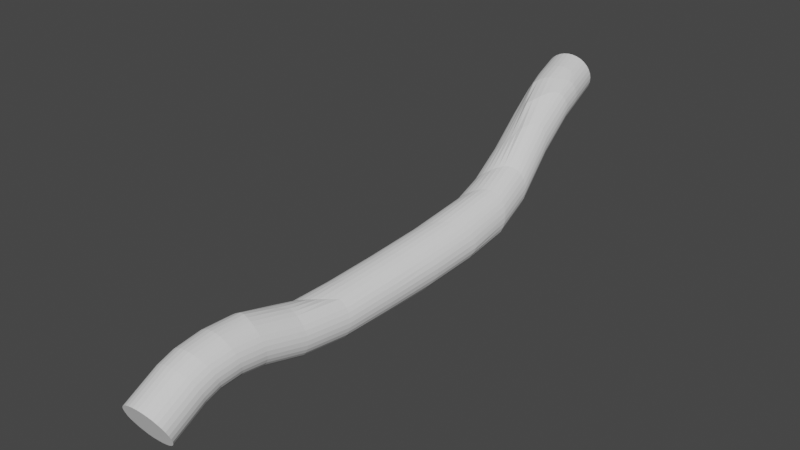 # Source: Wire.blend  (saved by Blender 3.6.11; exported with 4.5.12 LTS)
import bpy
from mathutils import Matrix  # noqa: F401  (used for matrix-valued properties, if any)

bpy.ops.wm.read_factory_settings(use_empty=True)
scene = bpy.context.scene
scene.name = 'Scene'

# ---- collections
col_collection = bpy.data.collections.new('Collection'); scene.collection.children.link(col_collection)

# ---- world
world_world = bpy.data.worlds.new('World'); scene.world = world_world
world_world.use_nodes = True; world_world.node_tree.nodes.clear()
_N = world_world.node_tree.nodes; _L = world_world.node_tree.links
n0 = _N.new('ShaderNodeOutputWorld'); n0.name = 'World Output'; n0.location = (300, 300)
n1 = _N.new('ShaderNodeBackground'); n1.name = 'Background'; n1.location = (10, 300)
n1.inputs[0].default_value = (0.05088, 0.05088, 0.05088, 1.0)
_L.new(n1.outputs[0], n0.inputs[0])
n0.is_active_output = True
world_world.color = (0.05088, 0.05088, 0.05088)
world_world.use_sun_shadow = False
world_world.sun_shadow_jitter_overblur = 0.0

# ---- meshes
me_cylinder = bpy.data.meshes.new('Cylinder')
me_cylinder.from_pydata([(-1.069, 4.91, -1.812), (-1.463, -0.4857, 2.637), (-0.8786, 4.892, -1.82), (-1.267, -0.4893, 2.634), (-0.6969, 4.836, -1.829), (-1.077, -0.5275, 2.629), (-0.5307, 4.746, -1.839), (-0.8995, -0.5987, 2.621), (-0.3865, 4.624, -1.849), (-0.7416, -0.7002, 2.61), (-0.2697, 4.476, -1.858), (-0.6093, -0.828, 2.598), (-0.1849, 4.306, -1.868), (-0.5077, -0.9774, 2.583), (-0.1354, 4.121, -1.876), (-0.4407, -1.142, 2.568), (-0.1229, 3.929, -1.883), (-0.4109, -1.317, 2.552), (-0.1481, 3.737, -1.888), (-0.4194, -1.494, 2.536), (-0.2099, 3.552, -1.892), (-0.466, -1.667, 2.521), (-0.306, 3.382, -1.894), (-0.5487, -1.829, 2.508), (-0.4326, 3.232, -1.894), (-0.6645, -1.975, 2.496), (-0.5849, 3.109, -1.893), (-0.8088, -2.097, 2.487), (-0.7571, 3.017, -1.889), (-0.9762, -2.192, 2.48), (-0.9426, 2.961, -1.884), (-1.16, -2.257, 2.476), (-1.134, 2.941, -1.877), (-1.354, -2.288, 2.475), (-1.324, 2.959, -1.868), (-1.549, -2.284, 2.477), (-1.506, 3.015, -1.859), (-1.74, -2.246, 2.483), (-1.672, 3.105, -1.85), (-1.917, -2.175, 2.491), (-1.817, 3.227, -1.84), (-2.075, -2.073, 2.501), (-1.933, 3.376, -1.83), (-2.207, -1.945, 2.514), (-2.018, 3.545, -1.821), (-2.309, -1.796, 2.528), (-2.068, 3.73, -1.813), (-2.376, -1.631, 2.544), (-2.08, 3.922, -1.806), (-2.406, -1.457, 2.56), (-2.055, 4.114, -1.8), (-2.397, -1.279, 2.575), (-1.993, 4.299, -1.796), (-2.351, -1.106, 2.59), (-1.897, 4.469, -1.794), (-2.268, -0.9442, 2.604), (-1.77, 4.619, -1.794), (-2.152, -0.799, 2.616), (-1.618, 4.742, -1.796), (-2.008, -0.6763, 2.625), (-1.446, 4.834, -1.799), (-1.84, -0.581, 2.632), (-1.26, 4.89, -1.805), (-1.656, -0.5166, 2.636), (-0.955, 4.812, -1.71), (-0.8427, 4.706, -1.606), (-0.7328, 4.46, -1.44), (-0.6042, 3.869, -1.186), (-0.4448, 2.908, -0.9346), (-0.2676, 1.916, -0.6587), (-0.1341, 1.461, -0.4153), (-0.3379, 0.9486, 0.07305), (-0.6231, 0.568, 0.5376), (-0.8768, 0.2834, 0.9359), (-1.055, 0.1279, 1.238), (-1.213, 0.3801, 1.499), (-1.368, 0.7163, 1.759), (-1.477, 0.6772, 2.01), (-1.541, 0.478, 2.218), (-1.543, 0.2335, 2.352), (-1.517, -0.006219, 2.447), (-1.49, -0.2459, 2.542), (-1.294, -0.2496, 2.539), (-1.321, -0.009906, 2.444), (-1.348, 0.2298, 2.349), (-1.345, 0.473, 2.216), (-1.282, 0.6655, 2.009), (-1.178, 0.6837, 1.767), (-0.958, 0.2996, 1.44), (-0.8192, 0.1267, 1.196), (-0.6526, 0.2936, 0.904), (-0.4045, 0.5778, 0.5092), (-0.1211, 0.9664, 0.04073), (0.05676, 1.479, -0.4338), (-0.08713, 1.971, -0.6837), (-0.2835, 3.107, -0.9644), (-0.42, 4.018, -1.241), (-0.5383, 4.449, -1.454), (-0.6509, 4.695, -1.617), (-0.7648, 4.794, -1.719), (-1.104, -0.2878, 2.534), (-1.131, -0.04808, 2.439), (-1.158, 0.1916, 2.344), (-1.155, 0.4329, 2.211), (-1.093, 0.6167, 2.007), (-0.9937, 0.6158, 1.772), (-0.7714, 0.2451, 1.441), (-0.5843, 0.09837, 1.148), (-0.4278, 0.2732, 0.8638), (-0.188, 0.5545, 0.4752), (0.08891, 0.9454, 0.008706), (0.2386, 1.451, -0.4473), (0.08914, 1.98, -0.7056), (-0.1146, 3.215, -0.9994), (-0.2417, 4.106, -1.296), (-0.3485, 4.425, -1.476), (-0.4692, 4.64, -1.626), (-0.583, 4.738, -1.728), (-0.9264, -0.359, 2.526), (-0.9532, -0.1193, 2.431), (-0.9801, 0.1204, 2.336), (-0.9783, 0.3593, 2.204), (-0.9187, 0.5318, 2.004), (-0.8225, 0.5151, 1.775), (-0.5993, 0.1535, 1.442), (-0.3586, 0.05096, 1.094), (-0.2116, 0.2209, 0.818), (0.01848, 0.4959, 0.4381), (0.2842, 0.8817, -0.01999), (0.4094, 1.376, -0.4574), (0.2579, 1.927, -0.7232), (0.05065, 3.228, -1.033), (-0.07604, 4.114, -1.34), (-0.1844, 4.396, -1.509), (-0.303, 4.55, -1.636), (-0.4169, 4.648, -1.737), (-0.7685, -0.4605, 2.515), (-0.7953, -0.2207, 2.42), (-0.8222, 0.01897, 2.325), (-0.8208, 0.2549, 2.194), (-0.7638, 0.4157, 1.998), (-0.6711, 0.3852, 1.776), (-0.448, 0.02896, 1.442), (-0.1983, -0.06587, 1.085), (-0.0121, 0.1374, 0.7688), (0.2077, 0.4022, 0.3994), (0.4587, 0.7743, -0.04368), (0.5631, 1.256, -0.4638), (0.4068, 1.83, -0.7376), (0.1974, 3.169, -1.061), (0.06767, 4.053, -1.371), (-0.04366, 4.316, -1.538), (-0.1588, 4.428, -1.646), (-0.2726, 4.526, -1.747), (-0.6362, -0.5883, 2.503), (-0.663, -0.3486, 2.408), (-0.6899, -0.1089, 2.313), (-0.6891, 0.1239, 2.183), (-0.6347, 0.2727, 1.992), (-0.5454, 0.2302, 1.775), (-0.3232, -0.1237, 1.442), (-0.0739, -0.2174, 1.085), (0.1628, 0.0256, 0.7182), (0.3726, 0.2771, 0.3604), (0.6062, 0.6291, -0.06273), (0.6916, 1.101, -0.4674), (0.5313, 1.687, -0.7477), (0.3192, 3.042, -1.079), (0.1842, 3.925, -1.388), (0.07187, 4.181, -1.554), (-0.042, 4.279, -1.656), (-0.1559, 4.377, -1.757), (-0.5346, -0.7377, 2.488), (-0.5614, -0.4979, 2.393), (-0.5883, -0.2582, 2.298), (-0.5882, -0.02888, 2.169), (-0.5365, 0.1083, 1.983), (-0.45, 0.0563, 1.771), (-0.2298, -0.2986, 1.441), (0.01851, -0.3903, 1.085), (0.2644, -0.1457, 0.7112), (0.5071, 0.126, 0.3222), (0.7224, 0.4575, -0.07989), (0.7918, 0.9141, -0.4685), (0.6295, 1.5, -0.7537), (0.4133, 2.851, -1.088), (0.2706, 3.754, -1.397), (0.1567, 4.011, -1.563), (0.04279, 4.109, -1.665), (-0.07108, 4.207, -1.766), (-0.4676, -0.9027, 2.473), (-0.4944, -0.663, 2.378), (-0.5213, -0.4233, 2.283), (-0.5219, -0.1974, 2.155), (-0.4727, -0.07117, 1.973), (-0.3893, -0.1335, 1.766), (-0.1715, -0.4879, 1.439), (0.07541, -0.5779, 1.085), (0.323, -0.3405, 0.7128), (0.6055, -0.04238, 0.2855), (0.8034, 0.2662, -0.09514), (0.8594, 0.7034, -0.4671), (0.6972, 1.282, -0.7556), (0.4714, 2.644, -1.096), (0.3218, 3.568, -1.406), (0.2062, 3.827, -1.572), (0.09237, 3.925, -1.673), (-0.0215, 4.023, -1.774), (-0.4378, -1.077, 2.457), (-0.4646, -0.8374, 2.362), (-0.4915, -0.5977, 2.267), (-0.4928, -0.3753, 2.141), (-0.4461, -0.2589, 1.963), (-0.3651, -0.3283, 1.76), (-0.1506, -0.6843, 1.437), (0.09463, -0.773, 1.085), (0.344, -0.5444, 0.715), (0.6425, -0.242, 0.2745), (0.8468, 0.0633, -0.1086), (0.8921, 0.4766, -0.4634), (0.7281, 1.059, -0.7577), (0.4922, 2.429, -1.102), (0.3358, 3.374, -1.414), (0.2187, 3.635, -1.579), (0.1048, 3.733, -1.68), (-0.00906, 3.831, -1.781), (-0.4463, -1.254, 2.441), (-0.4732, -1.015, 2.346), (-0.5, -0.7749, 2.251), (-0.5021, -0.5556, 2.126), (-0.4574, -0.4476, 1.952), (-0.3792, -0.5242, 1.753), (-0.1677, -0.8808, 1.435), (0.07541, -0.9681, 1.085), (0.3266, -0.7487, 0.7174), (0.6291, -0.4525, 0.2761), (0.8507, -0.1414, -0.1208), (0.8879, 0.2442, -0.4578), (0.7212, 0.8369, -0.76), (0.4741, 2.215, -1.107), (0.3121, 3.181, -1.42), (0.1935, 3.442, -1.584), (0.07965, 3.541, -1.686), (-0.03422, 3.639, -1.787), (-0.4928, -1.427, 2.426), (-0.5197, -1.188, 2.331), (-0.5466, -0.9479, 2.236), (-0.5494, -0.7315, 2.113), (-0.5065, -0.6306, 1.942), (-0.4306, -0.7121, 1.746), (-0.2228, -1.072, 1.433), (0.01851, -1.156, 1.085), (0.2715, -0.9458, 0.7199), (0.5778, -0.6582, 0.2791), (0.7884, -0.3612, -0.1046), (0.8455, 0.02009, -0.452), (0.6757, 0.6262, -0.7617), (0.4191, 2.009, -1.11), (0.2515, 2.994, -1.424), (0.1317, 3.258, -1.588), (0.01785, 3.356, -1.69), (-0.09602, 3.454, -1.791), (-0.5756, -1.59, 2.413), (-0.6024, -1.35, 2.318), (-0.6293, -1.11, 2.223), (-0.6328, -0.8962, 2.1), (-0.5919, -0.8025, 1.932), (-0.5178, -0.8871, 1.74), (-0.3135, -1.246, 1.43), (-0.0739, -1.329, 1.085), (0.1807, -1.128, 0.7226), (0.4617, -0.8756, 0.3127), (0.682, -0.5694, -0.08152), (0.7664, -0.1866, -0.4463), (0.5933, 0.4342, -0.7628), (0.3281, 1.821, -1.112), (0.1565, 2.821, -1.426), (0.03566, 3.087, -1.59), (-0.07821, 3.185, -1.692), (-0.1921, 3.283, -1.793), (-0.6913, -1.735, 2.401), (-0.7182, -1.495, 2.306), (-0.7451, -1.255, 2.211), (-0.7492, -1.043, 2.089), (-0.7099, -0.9537, 1.924), (-0.6374, -1.042, 1.734), (-0.4362, -1.398, 1.428), (-0.1983, -1.48, 1.085), (0.0577, -1.289, 0.7252), (0.3061, -1.078, 0.3542), (0.5411, -0.7535, -0.05776), (0.653, -0.3663, -0.4415), (0.4773, 0.2668, -0.7634), (0.2061, 1.656, -1.113), (0.0306, 2.67, -1.427), (-0.09098, 2.937, -1.59), (-0.2048, 3.036, -1.692), (-0.3187, 3.134, -1.793), (-0.8357, -1.857, 2.392), (-0.8626, -1.618, 2.297), (-0.8894, -1.378, 2.202), (-0.8941, -1.167, 2.081), (-0.8559, -1.079, 1.917), (-0.785, -1.171, 1.729), (-0.5866, -1.525, 1.427), (-0.3498, -1.604, 1.085), (-0.1365, -1.458, 0.7722), (0.1219, -1.252, 0.3965), (0.3706, -0.9073, -0.03333), (0.5081, -0.507, -0.4391), (0.3314, 0.1323, -0.7642), (0.05666, 1.521, -1.112), (-0.1211, 2.546, -1.425), (-0.2433, 2.814, -1.588), (-0.3572, 2.913, -1.69), (-0.4711, 3.011, -1.791), (-1.003, -1.953, 2.385), (-1.03, -1.713, 2.29), (-1.057, -1.473, 2.195), (-1.062, -1.263, 2.075), (-1.025, -1.175, 1.912), (-0.955, -1.267, 1.726), (-0.7589, -1.619, 1.427), (-0.5315, -1.704, 1.094), (-0.3574, -1.596, 0.8235), (-0.08769, -1.383, 0.4368), (0.1753, -1.024, -0.007981), (0.3372, -0.6048, -0.4382), (0.1648, 0.02364, -0.7614), (-0.1098, 1.397, -1.105), (-0.289, 2.438, -1.418), (-0.4155, 2.723, -1.585), (-0.5294, 2.821, -1.686), (-0.6433, 2.919, -1.788), (-1.187, -2.017, 2.381), (-1.214, -1.777, 2.286), (-1.241, -1.538, 2.191), (-1.246, -1.328, 2.071), (-1.21, -1.24, 1.909), (-1.141, -1.328, 1.724), (-0.946, -1.677, 1.426), (-0.7719, -1.806, 1.148), (-0.5914, -1.693, 0.8716), (-0.3128, -1.475, 0.4773), (-0.03635, -1.112, 0.02178), (0.1531, -0.6758, -0.4327), (-0.01367, -0.06319, -0.7524), (-0.2854, 1.286, -1.087), (-0.4636, 2.335, -1.401), (-0.6009, 2.666, -1.579), (-0.7148, 2.764, -1.681), (-0.8287, 2.862, -1.782), (-1.381, -2.048, 2.38), (-1.407, -1.808, 2.285), (-1.434, -1.569, 2.19), (-1.44, -1.358, 2.07), (-1.404, -1.269, 1.909), (-1.335, -1.354, 1.724), (-1.141, -1.698, 1.427), (-1.014, -1.854, 1.196), (-0.8285, -1.745, 0.9138), (-0.5434, -1.529, 0.5165), (-0.256, -1.166, 0.05458), (-0.03816, -0.7248, -0.4191), (-0.1943, -0.1337, -0.7352), (-0.4625, 1.178, -1.06), (-0.6399, 2.25, -1.378), (-0.7925, 2.646, -1.572), (-0.9064, 2.745, -1.674), (-1.02, 2.843, -1.775), (-1.576, -2.044, 2.382), (-1.603, -1.805, 2.287), (-1.63, -1.565, 2.192), (-1.635, -1.353, 2.072), (-1.599, -1.26, 1.911), (-1.531, -1.342, 1.725), (-1.393, -1.624, 1.482), (-1.249, -1.85, 1.237), (-1.058, -1.75, 0.9474), (-0.7699, -1.54, 0.5518), (-0.4747, -1.184, 0.08828), (-0.2321, -0.7489, -0.3963), (-0.3692, -0.1881, -0.7096), (-0.6278, 1.039, -1.023), (-0.8294, 2.282, -1.368), (-0.9803, 2.659, -1.56), (-1.097, 2.763, -1.666), (-1.211, 2.861, -1.767), (-1.766, -2.006, 2.388), (-1.793, -1.767, 2.293), (-1.82, -1.527, 2.198), (-1.825, -1.313, 2.077), (-1.789, -1.216, 1.915), (-1.72, -1.292, 1.729), (-1.624, -1.526, 1.525), (-1.465, -1.804, 1.266), (-1.269, -1.706, 0.9694), (-0.9824, -1.508, 0.5805), (-0.6834, -1.164, 0.1203), (-0.4232, -0.7443, -0.3656), (-0.5342, -0.218, -0.6777), (-0.7763, 0.8821, -0.9784), (-1.007, 2.311, -1.348), (-1.155, 2.7, -1.538), (-1.278, 2.818, -1.657), (-1.392, 2.916, -1.758), (-1.944, -1.935, 2.396), (-1.971, -1.695, 2.301), (-1.998, -1.456, 2.206), (-2.003, -1.239, 2.085), (-1.966, -1.137, 1.921), (-1.896, -1.205, 1.732), (-1.815, -1.422, 1.544), (-1.648, -1.713, 1.277), (-1.453, -1.615, 0.9781), (-1.174, -1.413, 0.5939), (-0.8729, -1.105, 0.1482), (-0.6035, -0.7082, -0.33), (-0.6838, -0.2178, -0.6427), (-0.9399, 0.9104, -0.9576), (-1.167, 2.331, -1.315), (-1.313, 2.759, -1.509), (-1.445, 2.909, -1.647), (-1.558, 3.007, -1.748), (-2.102, -1.834, 2.406), (-2.129, -1.594, 2.311), (-2.156, -1.354, 2.216), (-2.16, -1.135, 2.094), (-2.122, -1.026, 1.929), (-2.052, -1.088, 1.739), (-1.968, -1.3, 1.547), (-1.8, -1.59, 1.278), (-1.608, -1.486, 0.9787), (-1.337, -1.276, 0.5979), (-1.04, -0.9895, 0.1658), (-0.7707, -0.6108, -0.3019), (-0.8427, -0.103, -0.6241), (-1.081, 0.9529, -0.9333), (-1.303, 2.34, -1.273), (-1.459, 2.854, -1.495), (-1.589, 3.03, -1.637), (-1.703, 3.129, -1.738), (-2.234, -1.706, 2.419), (-2.261, -1.466, 2.324), (-2.288, -1.226, 2.229), (-2.292, -1.004, 2.106), (-2.252, -0.8858, 1.937), (-2.18, -0.9411, 1.744), (-2.096, -1.15, 1.551), (-1.925, -1.439, 1.278), (-1.735, -1.33, 0.9788), (-1.472, -1.109, 0.6), (-1.184, -0.8058, 0.1684), (-0.9199, -0.4318, -0.2914), (-0.9696, 0.03477, -0.6097), (-1.193, 1.004, -0.9052), (-1.409, 2.34, -1.224), (-1.579, 2.962, -1.479), (-1.706, 3.179, -1.627), (-1.819, 3.277, -1.729), (-2.336, -1.556, 2.433), (-2.363, -1.317, 2.338), (-2.389, -1.077, 2.243), (-2.393, -0.8513, 2.119), (-2.351, -0.7238, 1.947), (-2.278, -0.7738, 1.752), (-2.192, -0.9776, 1.556), (-2.018, -1.267, 1.279), (-1.829, -1.153, 0.9785), (-1.573, -0.9177, 0.6001), (-1.294, -0.6007, 0.1694), (-1.031, -0.2433, -0.2815), (-1.065, 0.1919, -0.5937), (-1.272, 1.066, -0.8747), (-1.5, 2.476, -1.213), (-1.667, 3.09, -1.463), (-1.79, 3.349, -1.618), (-1.904, 3.447, -1.719), (-2.403, -1.391, 2.449), (-2.43, -1.152, 2.354), (-2.456, -0.9119, 2.259), (-2.459, -0.6828, 2.133), (-2.416, -0.5465, 1.958), (-2.339, -0.5879, 1.758), (-2.251, -0.7894, 1.559), (-2.075, -1.08, 1.28), (-1.887, -0.9621, 0.9779), (-1.638, -0.7099, 0.5982), (-1.366, -0.3839, 0.1699), (-1.1, -0.02101, -0.2865), (-1.131, 0.3843, -0.5828), (-1.334, 1.24, -0.862), (-1.553, 2.625, -1.206), (-1.722, 3.268, -1.449), (-1.841, 3.525, -1.608), (-1.954, 3.632, -1.711), (-2.432, -1.217, 2.465), (-2.459, -0.9771, 2.37), (-2.486, -0.7374, 2.275), (-2.488, -0.5049, 2.148), (-2.442, -0.3589, 1.968), (-2.363, -0.3926, 1.764), (-2.274, -0.5939, 1.563), (-2.095, -0.8856, 1.28), (-1.906, -0.764, 0.977), (-1.66, -0.5031, 0.5954), (-1.39, -0.1811, 0.1712), (-1.131, 0.2133, -0.2938), (-1.174, 0.6287, -0.5841), (-1.372, 1.495, -0.8647), (-1.569, 2.776, -1.199), (-1.736, 3.438, -1.439), (-1.856, 3.693, -1.595), (-1.966, 3.824, -1.704), (-2.424, -1.04, 2.48), (-2.451, -0.8, 2.385), (-2.478, -0.5603, 2.29), (-2.479, -0.3246, 2.162), (-2.43, -0.1684, 1.978), (-2.348, -0.1938, 1.769), (-2.257, -0.397, 1.566), (-2.076, -0.6912, 1.28), (-1.887, -0.5664, 0.9758), (-1.639, -0.3053, 0.5927), (-1.369, 0.0109, 0.1709), (-1.122, 0.4461, -0.3012), (-1.178, 0.8729, -0.586), (-1.361, 1.721, -0.8676), (-1.547, 2.924, -1.193), (-1.713, 3.594, -1.428), (-1.834, 3.852, -1.582), (-1.941, 4.016, -1.699), (-2.377, -0.8667, 2.495), (-2.404, -0.627, 2.4), (-2.431, -0.3873, 2.305), (-2.432, -0.1486, 2.176), (-2.38, 0.01783, 1.987), (-2.294, 0.0004878, 1.772), (-2.201, -0.2057, 1.567), (-2.019, -0.5039, 1.28), (-1.83, -0.3763, 0.9743), (-1.58, -0.1141, 0.5894), (-1.311, 0.2065, 0.1667), (-1.07, 0.6523, -0.3057), (-1.143, 1.105, -0.5879), (-1.308, 1.926, -0.87), (-1.488, 3.064, -1.187), (-1.654, 3.732, -1.417), (-1.777, 4.038, -1.572), (-1.879, 4.201, -1.695), (-2.295, -0.7045, 2.509), (-2.322, -0.4648, 2.414), (-2.348, -0.225, 2.319), (-2.348, 0.01609, 2.188), (-2.293, 0.1926, 1.994), (-2.204, 0.1844, 1.774), (-2.109, -0.02729, 1.567), (-1.926, -0.3313, 1.28), (-1.737, -0.2008, 0.9726), (-1.485, 0.06364, 0.5857), (-1.217, 0.3925, 0.1597), (-0.9808, 0.8577, -0.3179), (-1.068, 1.314, -0.5892), (-1.219, 2.11, -0.8727), (-1.394, 3.19, -1.183), (-1.561, 3.848, -1.406), (-1.681, 4.208, -1.569), (-1.783, 4.371, -1.693), (-2.179, -0.5592, 2.521), (-2.206, -0.3195, 2.426), (-2.233, -0.07981, 2.331), (-2.232, 0.1633, 2.199), (-2.174, 0.3492, 2.0), (-2.08, 0.3519, 1.773), (-1.985, 0.1311, 1.566), (-1.801, -0.1799, 1.28), (-1.612, -0.04641, 0.9707), (-1.359, 0.2213, 0.5812), (-1.09, 0.5591, 0.1505), (-0.8534, 1.035, -0.3333), (-0.9336, 1.447, -0.5893), (-1.098, 2.266, -0.8749), (-1.269, 3.299, -1.179), (-1.442, 3.984, -1.394), (-1.555, 4.359, -1.568), (-1.657, 4.521, -1.693), (-2.035, -0.4366, 2.53), (-2.061, -0.1969, 2.435), (-2.088, 0.04283, 2.34), (-2.087, 0.2873, 2.208), (-2.026, 0.4809, 2.004), (-1.928, 0.4956, 1.77), (-1.832, 0.2629, 1.564), (-1.649, -0.05541, 1.279), (-1.459, 0.08117, 0.9686), (-1.205, 0.3533, 0.5761), (-0.9329, 0.6975, 0.1402), (-0.6959, 1.176, -0.3472), (-0.787, 1.593, -0.5985), (-0.948, 2.395, -0.8748), (-1.125, 3.456, -1.174), (-1.302, 4.172, -1.387), (-1.403, 4.482, -1.57), (-1.504, 4.644, -1.694), (-1.867, -0.3413, 2.537), (-1.894, -0.1015, 2.442), (-1.921, 0.1382, 2.347), (-1.919, 0.3833, 2.214), (-1.856, 0.5824, 2.007), (-1.752, 0.6114, 1.764), (-1.658, 0.3635, 1.562), (-1.476, 0.03751, 1.279), (-1.286, 0.1773, 0.9663), (-1.03, 0.4548, 0.5701), (-0.7524, 0.8089, 0.1255), (-0.5179, 1.291, -0.3641), (-0.6163, 1.701, -0.6069), (-0.7831, 2.549, -0.8835), (-0.963, 3.587, -1.169), (-1.121, 4.317, -1.408), (-1.231, 4.574, -1.573), (-1.332, 4.735, -1.698), (-1.683, -0.2769, 2.541), (-1.71, -0.03716, 2.446), (-1.737, 0.2026, 2.351), (-1.735, 0.4478, 2.218), (-1.671, 0.6486, 2.009), (-1.562, 0.6955, 1.757), (-1.453, 0.4083, 1.544), (-1.278, 0.09702, 1.267), (-1.091, 0.2439, 0.9572), (-0.8344, 0.5262, 0.5585), (-0.5516, 0.8947, 0.1024), (-0.3283, 1.397, -0.3913), (-0.4464, 1.825, -0.6322), (-0.609, 2.695, -0.8982), (-0.795, 3.748, -1.16), (-0.9288, 4.414, -1.426), (-1.039, 4.663, -1.591), (-1.147, 4.792, -1.703)], [], [(81, 1, 3, 82), (82, 3, 5, 100), (100, 5, 7, 118), (118, 7, 9, 136), (136, 9, 11, 154), (154, 11, 13, 172), (172, 13, 15, 190), (190, 15, 17, 208), (208, 17, 19, 226), (226, 19, 21, 244), (244, 21, 23, 262), (262, 23, 25, 280), (280, 25, 27, 298), (298, 27, 29, 316), (316, 29, 31, 334), (334, 31, 33, 352), (352, 33, 35, 370), (370, 35, 37, 388), (388, 37, 39, 406), (406, 39, 41, 424), (424, 41, 43, 442), (442, 43, 45, 460), (460, 45, 47, 478), (478, 47, 49, 496), (496, 49, 51, 514), (514, 51, 53, 532), (532, 53, 55, 550), (550, 55, 57, 568), (568, 57, 59, 586), (586, 59, 61, 604), (3, 1, 63, 61, 59, 57, 55, 53, 51, 49, 47, 45, 43, 41, 39, 37, 35, 33, 31, 29, 27, 25, 23, 21, 19, 17, 15, 13, 11, 9, 7, 5), (604, 61, 63, 622), (622, 63, 1, 81), (0, 2, 4, 6, 8, 10, 12, 14, 16, 18, 20, 22, 24, 26, 28, 30, 32, 34, 36, 38, 40, 42, 44, 46, 48, 50, 52, 54, 56, 58, 60, 62), (62, 639, 64, 0), (639, 638, 65, 64), (638, 637, 66, 65), (637, 636, 67, 66), (636, 635, 68, 67), (635, 634, 69, 68), (634, 633, 70, 69), (633, 632, 71, 70), (632, 631, 72, 71), (631, 630, 73, 72), (630, 629, 74, 73), (629, 628, 75, 74), (628, 627, 76, 75), (627, 626, 77, 76), (626, 625, 78, 77), (625, 624, 79, 78), (624, 623, 80, 79), (623, 622, 81, 80), (60, 621, 639, 62), (621, 620, 638, 639), (620, 619, 637, 638), (619, 618, 636, 637), (618, 617, 635, 636), (617, 616, 634, 635), (616, 615, 633, 634), (615, 614, 632, 633), (614, 613, 631, 632), (613, 612, 630, 631), (612, 611, 629, 630), (611, 610, 628, 629), (610, 609, 627, 628), (609, 608, 626, 627), (608, 607, 625, 626), (607, 606, 624, 625), (606, 605, 623, 624), (605, 604, 622, 623), (58, 603, 621, 60), (603, 602, 620, 621), (602, 601, 619, 620), (601, 600, 618, 619), (600, 599, 617, 618), (599, 598, 616, 617), (598, 597, 615, 616), (597, 596, 614, 615), (596, 595, 613, 614), (595, 594, 612, 613), (594, 593, 611, 612), (593, 592, 610, 611), (592, 591, 609, 610), (591, 590, 608, 609), (590, 589, 607, 608), (589, 588, 606, 607), (588, 587, 605, 606), (587, 586, 604, 605), (56, 585, 603, 58), (585, 584, 602, 603), (584, 583, 601, 602), (583, 582, 600, 601), (582, 581, 599, 600), (581, 580, 598, 599), (580, 579, 597, 598), (579, 578, 596, 597), (578, 577, 595, 596), (577, 576, 594, 595), (576, 575, 593, 594), (575, 574, 592, 593), (574, 573, 591, 592), (573, 572, 590, 591), (572, 571, 589, 590), (571, 570, 588, 589), (570, 569, 587, 588), (569, 568, 586, 587), (54, 567, 585, 56), (567, 566, 584, 585), (566, 565, 583, 584), (565, 564, 582, 583), (564, 563, 581, 582), (563, 562, 580, 581), (562, 561, 579, 580), (561, 560, 578, 579), (560, 559, 577, 578), (559, 558, 576, 577), (558, 557, 575, 576), (557, 556, 574, 575), (556, 555, 573, 574), (555, 554, 572, 573), (554, 553, 571, 572), (553, 552, 570, 571), (552, 551, 569, 570), (551, 550, 568, 569), (52, 549, 567, 54), (549, 548, 566, 567), (548, 547, 565, 566), (547, 546, 564, 565), (546, 545, 563, 564), (545, 544, 562, 563), (544, 543, 561, 562), (543, 542, 560, 561), (542, 541, 559, 560), (541, 540, 558, 559), (540, 539, 557, 558), (539, 538, 556, 557), (538, 537, 555, 556), (537, 536, 554, 555), (536, 535, 553, 554), (535, 534, 552, 553), (534, 533, 551, 552), (533, 532, 550, 551), (50, 531, 549, 52), (531, 530, 548, 549), (530, 529, 547, 548), (529, 528, 546, 547), (528, 527, 545, 546), (527, 526, 544, 545), (526, 525, 543, 544), (525, 524, 542, 543), (524, 523, 541, 542), (523, 522, 540, 541), (522, 521, 539, 540), (521, 520, 538, 539), (520, 519, 537, 538), (519, 518, 536, 537), (518, 517, 535, 536), (517, 516, 534, 535), (516, 515, 533, 534), (515, 514, 532, 533), (48, 513, 531, 50), (513, 512, 530, 531), (512, 511, 529, 530), (511, 510, 528, 529), (510, 509, 527, 528), (509, 508, 526, 527), (508, 507, 525, 526), (507, 506, 524, 525), (506, 505, 523, 524), (505, 504, 522, 523), (504, 503, 521, 522), (503, 502, 520, 521), (502, 501, 519, 520), (501, 500, 518, 519), (500, 499, 517, 518), (499, 498, 516, 517), (498, 497, 515, 516), (497, 496, 514, 515), (46, 495, 513, 48), (495, 494, 512, 513), (494, 493, 511, 512), (493, 492, 510, 511), (492, 491, 509, 510), (491, 490, 508, 509), (490, 489, 507, 508), (489, 488, 506, 507), (488, 487, 505, 506), (487, 486, 504, 505), (486, 485, 503, 504), (485, 484, 502, 503), (484, 483, 501, 502), (483, 482, 500, 501), (482, 481, 499, 500), (481, 480, 498, 499), (480, 479, 497, 498), (479, 478, 496, 497), (44, 477, 495, 46), (477, 476, 494, 495), (476, 475, 493, 494), (475, 474, 492, 493), (474, 473, 491, 492), (473, 472, 490, 491), (472, 471, 489, 490), (471, 470, 488, 489), (470, 469, 487, 488), (469, 468, 486, 487), (468, 467, 485, 486), (467, 466, 484, 485), (466, 465, 483, 484), (465, 464, 482, 483), (464, 463, 481, 482), (463, 462, 480, 481), (462, 461, 479, 480), (461, 460, 478, 479), (42, 459, 477, 44), (459, 458, 476, 477), (458, 457, 475, 476), (457, 456, 474, 475), (456, 455, 473, 474), (455, 454, 472, 473), (454, 453, 471, 472), (453, 452, 470, 471), (452, 451, 469, 470), (451, 450, 468, 469), (450, 449, 467, 468), (449, 448, 466, 467), (448, 447, 465, 466), (447, 446, 464, 465), (446, 445, 463, 464), (445, 444, 462, 463), (444, 443, 461, 462), (443, 442, 460, 461), (40, 441, 459, 42), (441, 440, 458, 459), (440, 439, 457, 458), (439, 438, 456, 457), (438, 437, 455, 456), (437, 436, 454, 455), (436, 435, 453, 454), (435, 434, 452, 453), (434, 433, 451, 452), (433, 432, 450, 451), (432, 431, 449, 450), (431, 430, 448, 449), (430, 429, 447, 448), (429, 428, 446, 447), (428, 427, 445, 446), (427, 426, 444, 445), (426, 425, 443, 444), (425, 424, 442, 443), (38, 423, 441, 40), (423, 422, 440, 441), (422, 421, 439, 440), (421, 420, 438, 439), (420, 419, 437, 438), (419, 418, 436, 437), (418, 417, 435, 436), (417, 416, 434, 435), (416, 415, 433, 434), (415, 414, 432, 433), (414, 413, 431, 432), (413, 412, 430, 431), (412, 411, 429, 430), (411, 410, 428, 429), (410, 409, 427, 428), (409, 408, 426, 427), (408, 407, 425, 426), (407, 406, 424, 425), (36, 405, 423, 38), (405, 404, 422, 423), (404, 403, 421, 422), (403, 402, 420, 421), (402, 401, 419, 420), (401, 400, 418, 419), (400, 399, 417, 418), (399, 398, 416, 417), (398, 397, 415, 416), (397, 396, 414, 415), (396, 395, 413, 414), (395, 394, 412, 413), (394, 393, 411, 412), (393, 392, 410, 411), (392, 391, 409, 410), (391, 390, 408, 409), (390, 389, 407, 408), (389, 388, 406, 407), (34, 387, 405, 36), (387, 386, 404, 405), (386, 385, 403, 404), (385, 384, 402, 403), (384, 383, 401, 402), (383, 382, 400, 401), (382, 381, 399, 400), (381, 380, 398, 399), (380, 379, 397, 398), (379, 378, 396, 397), (378, 377, 395, 396), (377, 376, 394, 395), (376, 375, 393, 394), (375, 374, 392, 393), (374, 373, 391, 392), (373, 372, 390, 391), (372, 371, 389, 390), (371, 370, 388, 389), (32, 369, 387, 34), (369, 368, 386, 387), (368, 367, 385, 386), (367, 366, 384, 385), (366, 365, 383, 384), (365, 364, 382, 383), (364, 363, 381, 382), (363, 362, 380, 381), (362, 361, 379, 380), (361, 360, 378, 379), (360, 359, 377, 378), (359, 358, 376, 377), (358, 357, 375, 376), (357, 356, 374, 375), (356, 355, 373, 374), (355, 354, 372, 373), (354, 353, 371, 372), (353, 352, 370, 371), (30, 351, 369, 32), (351, 350, 368, 369), (350, 349, 367, 368), (349, 348, 366, 367), (348, 347, 365, 366), (347, 346, 364, 365), (346, 345, 363, 364), (345, 344, 362, 363), (344, 343, 361, 362), (343, 342, 360, 361), (342, 341, 359, 360), (341, 340, 358, 359), (340, 339, 357, 358), (339, 338, 356, 357), (338, 337, 355, 356), (337, 336, 354, 355), (336, 335, 353, 354), (335, 334, 352, 353), (28, 333, 351, 30), (333, 332, 350, 351), (332, 331, 349, 350), (331, 330, 348, 349), (330, 329, 347, 348), (329, 328, 346, 347), (328, 327, 345, 346), (327, 326, 344, 345), (326, 325, 343, 344), (325, 324, 342, 343), (324, 323, 341, 342), (323, 322, 340, 341), (322, 321, 339, 340), (321, 320, 338, 339), (320, 319, 337, 338), (319, 318, 336, 337), (318, 317, 335, 336), (317, 316, 334, 335), (26, 315, 333, 28), (315, 314, 332, 333), (314, 313, 331, 332), (313, 312, 330, 331), (312, 311, 329, 330), (311, 310, 328, 329), (310, 309, 327, 328), (309, 308, 326, 327), (308, 307, 325, 326), (307, 306, 324, 325), (306, 305, 323, 324), (305, 304, 322, 323), (304, 303, 321, 322), (303, 302, 320, 321), (302, 301, 319, 320), (301, 300, 318, 319), (300, 299, 317, 318), (299, 298, 316, 317), (24, 297, 315, 26), (297, 296, 314, 315), (296, 295, 313, 314), (295, 294, 312, 313), (294, 293, 311, 312), (293, 292, 310, 311), (292, 291, 309, 310), (291, 290, 308, 309), (290, 289, 307, 308), (289, 288, 306, 307), (288, 287, 305, 306), (287, 286, 304, 305), (286, 285, 303, 304), (285, 284, 302, 303), (284, 283, 301, 302), (283, 282, 300, 301), (282, 281, 299, 300), (281, 280, 298, 299), (22, 279, 297, 24), (279, 278, 296, 297), (278, 277, 295, 296), (277, 276, 294, 295), (276, 275, 293, 294), (275, 274, 292, 293), (274, 273, 291, 292), (273, 272, 290, 291), (272, 271, 289, 290), (271, 270, 288, 289), (270, 269, 287, 288), (269, 268, 286, 287), (268, 267, 285, 286), (267, 266, 284, 285), (266, 265, 283, 284), (265, 264, 282, 283), (264, 263, 281, 282), (263, 262, 280, 281), (20, 261, 279, 22), (261, 260, 278, 279), (260, 259, 277, 278), (259, 258, 276, 277), (258, 257, 275, 276), (257, 256, 274, 275), (256, 255, 273, 274), (255, 254, 272, 273), (254, 253, 271, 272), (253, 252, 270, 271), (252, 251, 269, 270), (251, 250, 268, 269), (250, 249, 267, 268), (249, 248, 266, 267), (248, 247, 265, 266), (247, 246, 264, 265), (246, 245, 263, 264), (245, 244, 262, 263), (18, 243, 261, 20), (243, 242, 260, 261), (242, 241, 259, 260), (241, 240, 258, 259), (240, 239, 257, 258), (239, 238, 256, 257), (238, 237, 255, 256), (237, 236, 254, 255), (236, 235, 253, 254), (235, 234, 252, 253), (234, 233, 251, 252), (233, 232, 250, 251), (232, 231, 249, 250), (231, 230, 248, 249), (230, 229, 247, 248), (229, 228, 246, 247), (228, 227, 245, 246), (227, 226, 244, 245), (16, 225, 243, 18), (225, 224, 242, 243), (224, 223, 241, 242), (223, 222, 240, 241), (222, 221, 239, 240), (221, 220, 238, 239), (220, 219, 237, 238), (219, 218, 236, 237), (218, 217, 235, 236), (217, 216, 234, 235), (216, 215, 233, 234), (215, 214, 232, 233), (214, 213, 231, 232), (213, 212, 230, 231), (212, 211, 229, 230), (211, 210, 228, 229), (210, 209, 227, 228), (209, 208, 226, 227), (14, 207, 225, 16), (207, 206, 224, 225), (206, 205, 223, 224), (205, 204, 222, 223), (204, 203, 221, 222), (203, 202, 220, 221), (202, 201, 219, 220), (201, 200, 218, 219), (200, 199, 217, 218), (199, 198, 216, 217), (198, 197, 215, 216), (197, 196, 214, 215), (196, 195, 213, 214), (195, 194, 212, 213), (194, 193, 211, 212), (193, 192, 210, 211), (192, 191, 209, 210), (191, 190, 208, 209), (12, 189, 207, 14), (189, 188, 206, 207), (188, 187, 205, 206), (187, 186, 204, 205), (186, 185, 203, 204), (185, 184, 202, 203), (184, 183, 201, 202), (183, 182, 200, 201), (182, 181, 199, 200), (181, 180, 198, 199), (180, 179, 197, 198), (179, 178, 196, 197), (178, 177, 195, 196), (177, 176, 194, 195), (176, 175, 193, 194), (175, 174, 192, 193), (174, 173, 191, 192), (173, 172, 190, 191), (10, 171, 189, 12), (171, 170, 188, 189), (170, 169, 187, 188), (169, 168, 186, 187), (168, 167, 185, 186), (167, 166, 184, 185), (166, 165, 183, 184), (165, 164, 182, 183), (164, 163, 181, 182), (163, 162, 180, 181), (162, 161, 179, 180), (161, 160, 178, 179), (160, 159, 177, 178), (159, 158, 176, 177), (158, 157, 175, 176), (157, 156, 174, 175), (156, 155, 173, 174), (155, 154, 172, 173), (8, 153, 171, 10), (153, 152, 170, 171), (152, 151, 169, 170), (151, 150, 168, 169), (150, 149, 167, 168), (149, 148, 166, 167), (148, 147, 165, 166), (147, 146, 164, 165), (146, 145, 163, 164), (145, 144, 162, 163), (144, 143, 161, 162), (143, 142, 160, 161), (142, 141, 159, 160), (141, 140, 158, 159), (140, 139, 157, 158), (139, 138, 156, 157), (138, 137, 155, 156), (137, 136, 154, 155), (6, 135, 153, 8), (135, 134, 152, 153), (134, 133, 151, 152), (133, 132, 150, 151), (132, 131, 149, 150), (131, 130, 148, 149), (130, 129, 147, 148), (129, 128, 146, 147), (128, 127, 145, 146), (127, 126, 144, 145), (126, 125, 143, 144), (125, 124, 142, 143), (124, 123, 141, 142), (123, 122, 140, 141), (122, 121, 139, 140), (121, 120, 138, 139), (120, 119, 137, 138), (119, 118, 136, 137), (4, 117, 135, 6), (117, 116, 134, 135), (116, 115, 133, 134), (115, 114, 132, 133), (114, 113, 131, 132), (113, 112, 130, 131), (112, 111, 129, 130), (111, 110, 128, 129), (110, 109, 127, 128), (109, 108, 126, 127), (108, 107, 125, 126), (107, 106, 124, 125), (106, 105, 123, 124), (105, 104, 122, 123), (104, 103, 121, 122), (103, 102, 120, 121), (102, 101, 119, 120), (101, 100, 118, 119), (2, 99, 117, 4), (99, 98, 116, 117), (98, 97, 115, 116), (97, 96, 114, 115), (96, 95, 113, 114), (95, 94, 112, 113), (94, 93, 111, 112), (93, 92, 110, 111), (92, 91, 109, 110), (91, 90, 108, 109), (90, 89, 107, 108), (89, 88, 106, 107), (88, 87, 105, 106), (87, 86, 104, 105), (86, 85, 103, 104), (85, 84, 102, 103), (84, 83, 101, 102), (83, 82, 100, 101), (0, 64, 99, 2), (64, 65, 98, 99), (65, 66, 97, 98), (66, 67, 96, 97), (67, 68, 95, 96), (68, 69, 94, 95), (69, 70, 93, 94), (70, 71, 92, 93), (71, 72, 91, 92), (72, 73, 90, 91), (73, 74, 89, 90), (74, 75, 88, 89), (75, 76, 87, 88), (76, 77, 86, 87), (77, 78, 85, 86), (78, 79, 84, 85), (79, 80, 83, 84), (80, 81, 82, 83)])
_uv = me_cylinder.uv_layers.new(name='UVMap')
_uv.uv.foreach_set('vector', [1.0, 0.9737, 1.0, 1.0, 0.9688, 1.0, 0.9688, 0.9737, 0.9688, 0.9737, 0.9688, 1.0, 0.9375, 1.0, 0.9375, 0.9737, 0.9375, 0.9737, 0.9375, 1.0, 0.9062, 1.0, 0.9062, 0.9737, 0.9062, 0.9737, 0.9062, 1.0, 0.875, 1.0, 0.875, 0.9737, 0.875, 0.9737, 0.875, 1.0, 0.8438, 1.0, 0.8438, 0.9737, 0.8438, 0.9737, 0.8438, 1.0, 0.8125, 1.0, 0.8125, 0.9737, 0.8125, 0.9737, 0.8125, 1.0, 0.7812, 1.0, 0.7813, 0.9737, 0.7813, 0.9737, 0.7812, 1.0, 0.75, 1.0, 0.75, 0.9737, 0.75, 0.9737, 0.75, 1.0, 0.7188, 1.0, 0.7188, 0.9737, 0.7188, 0.9737, 0.7188, 1.0, 0.6875, 1.0, 0.6875, 0.9737, 0.6875, 0.9737, 0.6875, 1.0, 0.6562, 1.0, 0.6562, 0.9737, 0.6562, 0.9737, 0.6562, 1.0, 0.625, 1.0, 0.625, 0.9737, 0.625, 0.9737, 0.625, 1.0, 0.5938, 1.0, 0.5938, 0.9737, 0.5938, 0.9737, 0.5938, 1.0, 0.5625, 1.0, 0.5625, 0.9737, 0.5625, 0.9737, 0.5625, 1.0, 0.5312, 1.0, 0.5312, 0.9737, 0.5312, 0.9737, 0.5312, 1.0, 0.5, 1.0, 0.5, 0.9737, 0.5, 0.9737, 0.5, 1.0, 0.4688, 1.0, 0.4688, 0.9737, 0.4688, 0.9737, 0.4688, 1.0, 0.4375, 1.0, 0.4375, 0.9737, 0.4375, 0.9737, 0.4375, 1.0, 0.4062, 1.0, 0.4063, 0.9737, 0.4063, 0.9737, 0.4062, 1.0, 0.375, 1.0, 0.375, 0.9737, 0.375, 0.9737, 0.375, 1.0, 0.3438, 1.0, 0.3438, 0.9737, 0.3438, 0.9737, 0.3438, 1.0, 0.3125, 1.0, 0.3125, 0.9737, 0.3125, 0.9737, 0.3125, 1.0, 0.2812, 1.0, 0.2812, 0.9737, 0.2812, 0.9737, 0.2812, 1.0, 0.25, 1.0, 0.25, 0.9737, 0.25, 0.9737, 0.25, 1.0, 0.2188, 1.0, 0.2188, 0.9737, 0.2188, 0.9737, 0.2188, 1.0, 0.1875, 1.0, 0.1875, 0.9737, 0.1875, 0.9737, 0.1875, 1.0, 0.1562, 1.0, 0.1562, 0.9737, 0.1562, 0.9737, 0.1562, 1.0, 0.125, 1.0, 0.125, 0.9737, 0.125, 0.9737, 0.125, 1.0, 0.09375, 1.0, 0.09375, 0.9737, 0.09375, 0.9737, 0.09375, 1.0, 0.0625, 1.0, 0.0625, 0.9737, 0.2968, 0.4854, 0.25, 0.49, 0.2032, 0.4854, 0.1582, 0.4717, 0.1167, 0.4496, 0.08029, 0.4197, 0.05045, 0.3833, 0.02827, 0.3418, 0.01461, 0.2968, 0.01, 0.25, 0.01461, 0.2032, 0.02827, 0.1582, 0.05045, 0.1167, 0.08029, 0.08029, 0.1167, 0.05045, 0.1582, 0.02827, 0.2032, 0.01461, 0.25, 0.01, 0.2968, 0.01461, 0.3418, 0.02827, 0.3833, 0.05045, 0.4197, 0.08029, 0.4496, 0.1167, 0.4717, 0.1582, 0.4854, 0.2032, 0.49, 0.25, 0.4854, 0.2968, 0.4717, 0.3418, 0.4496, 0.3833, 0.4197, 0.4197, 0.3833, 0.4496, 0.3418, 0.4717, 0.0625, 0.9737, 0.0625, 1.0, 0.03125, 1.0, 0.03125, 0.9737, 0.03125, 0.9737, 0.03125, 1.0, 0.0, 1.0, 0.0, 0.9737, 0.75, 0.49, 0.7968, 0.4854, 0.8418, 0.4717, 0.8833, 0.4496, 0.9197, 0.4197, 0.9496, 0.3833, 0.9717, 0.3418, 0.9854, 0.2968, 0.99, 0.25, 0.9854, 0.2032, 0.9717, 0.1582, 0.9496, 0.1167, 0.9197, 0.08029, 0.8833, 0.05045, 0.8418, 0.02827, 0.7968, 0.01461, 0.75, 0.01, 0.7032, 0.01461, 0.6582, 0.02827, 0.6167, 0.05045, 0.5803, 0.08029, 0.5504, 0.1167, 0.5283, 0.1582, 0.5146, 0.2032, 0.51, 0.25, 0.5146, 0.2968, 0.5283, 0.3418, 0.5504, 0.3833, 0.5803, 0.4197, 0.6167, 0.4496, 0.6582, 0.4717, 0.7032, 0.4854, 0.03125, 0.5, 0.03125, 0.5263, 0.0, 0.5263, 0.0, 0.5, 0.03125, 0.5263, 0.03125, 0.5526, 0.0, 0.5526, 0.0, 0.5263, 0.03125, 0.5526, 0.03125, 0.5789, 0.0, 0.5789, 0.0, 0.5526, 0.03125, 0.5789, 0.03125, 0.6053, 0.0, 0.6053, 0.0, 0.5789, 0.03125, 0.6053, 0.03125, 0.6316, 0.0, 0.6316, 0.0, 0.6053, 0.03125, 0.6316, 0.03125, 0.6579, 0.0, 0.6579, 0.0, 0.6316, 0.03125, 0.6579, 0.03125, 0.6842, 0.0, 0.6842, 0.0, 0.6579, 0.03125, 0.6842, 0.03125, 0.7105, 0.0, 0.7105, 0.0, 0.6842, 0.03125, 0.7105, 0.03125, 0.7368, 0.0, 0.7368, 0.0, 0.7105, 0.03125, 0.7368, 0.03125, 0.7632, 0.0, 0.7632, 0.0, 0.7368, 0.03125, 0.7632, 0.03125, 0.7895, 0.0, 0.7895, 0.0, 0.7632, 0.03125, 0.7895, 0.03125, 0.8158, 0.0, 0.8158, 0.0, 0.7895, 0.03125, 0.8158, 0.03125, 0.8421, 0.0, 0.8421, 0.0, 0.8158, 0.03125, 0.8421, 0.03125, 0.8684, 0.0, 0.8684, 0.0, 0.8421, 0.03125, 0.8684, 0.03125, 0.8947, 0.0, 0.8947, 0.0, 0.8684, 0.03125, 0.8947, 0.03125, 0.9211, 0.0, 0.9211, 0.0, 0.8947, 0.03125, 0.9211, 0.03125, 0.9474, 0.0, 0.9474, 0.0, 0.9211, 0.03125, 0.9474, 0.03125, 0.9737, 0.0, 0.9737, 0.0, 0.9474, 0.0625, 0.5, 0.0625, 0.5263, 0.03125, 0.5263, 0.03125, 0.5, 0.0625, 0.5263, 0.0625, 0.5526, 0.03125, 0.5526, 0.03125, 0.5263, 0.0625, 0.5526, 0.0625, 0.5789, 0.03125, 0.5789, 0.03125, 0.5526, 0.0625, 0.5789, 0.0625, 0.6053, 0.03125, 0.6053, 0.03125, 0.5789, 0.0625, 0.6053, 0.0625, 0.6316, 0.03125, 0.6316, 0.03125, 0.6053, 0.0625, 0.6316, 0.0625, 0.6579, 0.03125, 0.6579, 0.03125, 0.6316, 0.0625, 0.6579, 0.0625, 0.6842, 0.03125, 0.6842, 0.03125, 0.6579, 0.0625, 0.6842, 0.0625, 0.7105, 0.03125, 0.7105, 0.03125, 0.6842, 0.0625, 0.7105, 0.0625, 0.7368, 0.03125, 0.7368, 0.03125, 0.7105, 0.0625, 0.7368, 0.0625, 0.7632, 0.03125, 0.7632, 0.03125, 0.7368, 0.0625, 0.7632, 0.0625, 0.7895, 0.03125, 0.7895, 0.03125, 0.7632, 0.0625, 0.7895, 0.0625, 0.8158, 0.03125, 0.8158, 0.03125, 0.7895, 0.0625, 0.8158, 0.0625, 0.8421, 0.03125, 0.8421, 0.03125, 0.8158, 0.0625, 0.8421, 0.0625, 0.8684, 0.03125, 0.8684, 0.03125, 0.8421, 0.0625, 0.8684, 0.0625, 0.8947, 0.03125, 0.8947, 0.03125, 0.8684, 0.0625, 0.8947, 0.0625, 0.9211, 0.03125, 0.9211, 0.03125, 0.8947, 0.0625, 0.9211, 0.0625, 0.9474, 0.03125, 0.9474, 0.03125, 0.9211, 0.0625, 0.9474, 0.0625, 0.9737, 0.03125, 0.9737, 0.03125, 0.9474, 0.09375, 0.5, 0.09375, 0.5263, 0.0625, 0.5263, 0.0625, 0.5, 0.09375, 0.5263, 0.09375, 0.5526, 0.0625, 0.5526, 0.0625, 0.5263, 0.09375, 0.5526, 0.09375, 0.5789, 0.0625, 0.5789, 0.0625, 0.5526, 0.09375, 0.5789, 0.09375, 0.6053, 0.0625, 0.6053, 0.0625, 0.5789, 0.09375, 0.6053, 0.09375, 0.6316, 0.0625, 0.6316, 0.0625, 0.6053, 0.09375, 0.6316, 0.09375, 0.6579, 0.0625, 0.6579, 0.0625, 0.6316, 0.09375, 0.6579, 0.09375, 0.6842, 0.0625, 0.6842, 0.0625, 0.6579, 0.09375, 0.6842, 0.09375, 0.7105, 0.0625, 0.7105, 0.0625, 0.6842, 0.09375, 0.7105, 0.09375, 0.7368, 0.0625, 0.7368, 0.0625, 0.7105, 0.09375, 0.7368, 0.09375, 0.7632, 0.0625, 0.7632, 0.0625, 0.7368, 0.09375, 0.7632, 0.09375, 0.7895, 0.0625, 0.7895, 0.0625, 0.7632, 0.09375, 0.7895, 0.09375, 0.8158, 0.0625, 0.8158, 0.0625, 0.7895, 0.09375, 0.8158, 0.09375, 0.8421, 0.0625, 0.8421, 0.0625, 0.8158, 0.09375, 0.8421, 0.09375, 0.8684, 0.0625, 0.8684, 0.0625, 0.8421, 0.09375, 0.8684, 0.09375, 0.8947, 0.0625, 0.8947, 0.0625, 0.8684, 0.09375, 0.8947, 0.09375, 0.9211, 0.0625, 0.9211, 0.0625, 0.8947, 0.09375, 0.9211, 0.09375, 0.9474, 0.0625, 0.9474, 0.0625, 0.9211, 0.09375, 0.9474, 0.09375, 0.9737, 0.0625, 0.9737, 0.0625, 0.9474, 0.125, 0.5, 0.125, 0.5263, 0.09375, 0.5263, 0.09375, 0.5, 0.125, 0.5263, 0.125, 0.5526, 0.09375, 0.5526, 0.09375, 0.5263, 0.125, 0.5526, 0.125, 0.5789, 0.09375, 0.5789, 0.09375, 0.5526, 0.125, 0.5789, 0.125, 0.6053, 0.09375, 0.6053, 0.09375, 0.5789, 0.125, 0.6053, 0.125, 0.6316, 0.09375, 0.6316, 0.09375, 0.6053, 0.125, 0.6316, 0.125, 0.6579, 0.09375, 0.6579, 0.09375, 0.6316, 0.125, 0.6579, 0.125, 0.6842, 0.09375, 0.6842, 0.09375, 0.6579, 0.125, 0.6842, 0.125, 0.7105, 0.09375, 0.7105, 0.09375, 0.6842, 0.125, 0.7105, 0.125, 0.7368, 0.09375, 0.7368, 0.09375, 0.7105, 0.125, 0.7368, 0.125, 0.7632, 0.09375, 0.7632, 0.09375, 0.7368, 0.125, 0.7632, 0.125, 0.7895, 0.09375, 0.7895, 0.09375, 0.7632, 0.125, 0.7895, 0.125, 0.8158, 0.09375, 0.8158, 0.09375, 0.7895, 0.125, 0.8158, 0.125, 0.8421, 0.09375, 0.8421, 0.09375, 0.8158, 0.125, 0.8421, 0.125, 0.8684, 0.09375, 0.8684, 0.09375, 0.8421, 0.125, 0.8684, 0.125, 0.8947, 0.09375, 0.8947, 0.09375, 0.8684, 0.125, 0.8947, 0.125, 0.9211, 0.09375, 0.9211, 0.09375, 0.8947, 0.125, 0.9211, 0.125, 0.9474, 0.09375, 0.9474, 0.09375, 0.9211, 0.125, 0.9474, 0.125, 0.9737, 0.09375, 0.9737, 0.09375, 0.9474, 0.1562, 0.5, 0.1562, 0.5263, 0.125, 0.5263, 0.125, 0.5, 0.1562, 0.5263, 0.1562, 0.5526, 0.125, 0.5526, 0.125, 0.5263, 0.1562, 0.5526, 0.1562, 0.5789, 0.125, 0.5789, 0.125, 0.5526, 0.1562, 0.5789, 0.1562, 0.6053, 0.125, 0.6053, 0.125, 0.5789, 0.1562, 0.6053, 0.1562, 0.6316, 0.125, 0.6316, 0.125, 0.6053, 0.1562, 0.6316, 0.1562, 0.6579, 0.125, 0.6579, 0.125, 0.6316, 0.1562, 0.6579, 0.1562, 0.6842, 0.125, 0.6842, 0.125, 0.6579, 0.1562, 0.6842, 0.1562, 0.7105, 0.125, 0.7105, 0.125, 0.6842, 0.1562, 0.7105, 0.1562, 0.7368, 0.125, 0.7368, 0.125, 0.7105, 0.1562, 0.7368, 0.1562, 0.7632, 0.125, 0.7632, 0.125, 0.7368, 0.1562, 0.7632, 0.1562, 0.7895, 0.125, 0.7895, 0.125, 0.7632, 0.1562, 0.7895, 0.1562, 0.8158, 0.125, 0.8158, 0.125, 0.7895, 0.1562, 0.8158, 0.1562, 0.8421, 0.125, 0.8421, 0.125, 0.8158, 0.1562, 0.8421, 0.1562, 0.8684, 0.125, 0.8684, 0.125, 0.8421, 0.1562, 0.8684, 0.1562, 0.8947, 0.125, 0.8947, 0.125, 0.8684, 0.1562, 0.8947, 0.1562, 0.9211, 0.125, 0.9211, 0.125, 0.8947, 0.1562, 0.9211, 0.1562, 0.9474, 0.125, 0.9474, 0.125, 0.9211, 0.1562, 0.9474, 0.1562, 0.9737, 0.125, 0.9737, 0.125, 0.9474, 0.1875, 0.5, 0.1875, 0.5263, 0.1562, 0.5263, 0.1562, 0.5, 0.1875, 0.5263, 0.1875, 0.5526, 0.1562, 0.5526, 0.1562, 0.5263, 0.1875, 0.5526, 0.1875, 0.5789, 0.1562, 0.5789, 0.1562, 0.5526, 0.1875, 0.5789, 0.1875, 0.6053, 0.1562, 0.6053, 0.1562, 0.5789, 0.1875, 0.6053, 0.1875, 0.6316, 0.1562, 0.6316, 0.1562, 0.6053, 0.1875, 0.6316, 0.1875, 0.6579, 0.1562, 0.6579, 0.1562, 0.6316, 0.1875, 0.6579, 0.1875, 0.6842, 0.1562, 0.6842, 0.1562, 0.6579, 0.1875, 0.6842, 0.1875, 0.7105, 0.1562, 0.7105, 0.1562, 0.6842, 0.1875, 0.7105, 0.1875, 0.7368, 0.1562, 0.7368, 0.1562, 0.7105, 0.1875, 0.7368, 0.1875, 0.7632, 0.1562, 0.7632, 0.1562, 0.7368, 0.1875, 0.7632, 0.1875, 0.7895, 0.1562, 0.7895, 0.1562, 0.7632, 0.1875, 0.7895, 0.1875, 0.8158, 0.1562, 0.8158, 0.1562, 0.7895, 0.1875, 0.8158, 0.1875, 0.8421, 0.1562, 0.8421, 0.1562, 0.8158, 0.1875, 0.8421, 0.1875, 0.8684, 0.1562, 0.8684, 0.1562, 0.8421, 0.1875, 0.8684, 0.1875, 0.8947, 0.1562, 0.8947, 0.1562, 0.8684, 0.1875, 0.8947, 0.1875, 0.9211, 0.1562, 0.9211, 0.1562, 0.8947, 0.1875, 0.9211, 0.1875, 0.9474, 0.1562, 0.9474, 0.1562, 0.9211, 0.1875, 0.9474, 0.1875, 0.9737, 0.1562, 0.9737, 0.1562, 0.9474, 0.2188, 0.5, 0.2188, 0.5263, 0.1875, 0.5263, 0.1875, 0.5, 0.2188, 0.5263, 0.2187, 0.5526, 0.1875, 0.5526, 0.1875, 0.5263, 0.2187, 0.5526, 0.2187, 0.5789, 0.1875, 0.5789, 0.1875, 0.5526, 0.2187, 0.5789, 0.2187, 0.6053, 0.1875, 0.6053, 0.1875, 0.5789, 0.2187, 0.6053, 0.2187, 0.6316, 0.1875, 0.6316, 0.1875, 0.6053, 0.2187, 0.6316, 0.2187, 0.6579, 0.1875, 0.6579, 0.1875, 0.6316, 0.2187, 0.6579, 0.2187, 0.6842, 0.1875, 0.6842, 0.1875, 0.6579, 0.2187, 0.6842, 0.2187, 0.7105, 0.1875, 0.7105, 0.1875, 0.6842, 0.2187, 0.7105, 0.2187, 0.7368, 0.1875, 0.7368, 0.1875, 0.7105, 0.2187, 0.7368, 0.2187, 0.7632, 0.1875, 0.7632, 0.1875, 0.7368, 0.2187, 0.7632, 0.2188, 0.7895, 0.1875, 0.7895, 0.1875, 0.7632, 0.2188, 0.7895, 0.2187, 0.8158, 0.1875, 0.8158, 0.1875, 0.7895, 0.2187, 0.8158, 0.2187, 0.8421, 0.1875, 0.8421, 0.1875, 0.8158, 0.2187, 0.8421, 0.2187, 0.8684, 0.1875, 0.8684, 0.1875, 0.8421, 0.2187, 0.8684, 0.2187, 0.8947, 0.1875, 0.8947, 0.1875, 0.8684, 0.2187, 0.8947, 0.2187, 0.9211, 0.1875, 0.9211, 0.1875, 0.8947, 0.2187, 0.9211, 0.2187, 0.9474, 0.1875, 0.9474, 0.1875, 0.9211, 0.2187, 0.9474, 0.2188, 0.9737, 0.1875, 0.9737, 0.1875, 0.9474, 0.25, 0.5, 0.25, 0.5263, 0.2188, 0.5263, 0.2188, 0.5, 0.25, 0.5263, 0.25, 0.5526, 0.2187, 0.5526, 0.2188, 0.5263, 0.25, 0.5526, 0.25, 0.5789, 0.2187, 0.5789, 0.2187, 0.5526, 0.25, 0.5789, 0.25, 0.6053, 0.2187, 0.6053, 0.2187, 0.5789, 0.25, 0.6053, 0.25, 0.6316, 0.2187, 0.6316, 0.2187, 0.6053, 0.25, 0.6316, 0.25, 0.6579, 0.2187, 0.6579, 0.2187, 0.6316, 0.25, 0.6579, 0.25, 0.6842, 0.2187, 0.6842, 0.2187, 0.6579, 0.25, 0.6842, 0.25, 0.7105, 0.2187, 0.7105, 0.2187, 0.6842, 0.25, 0.7105, 0.25, 0.7368, 0.2187, 0.7368, 0.2187, 0.7105, 0.25, 0.7368, 0.25, 0.7632, 0.2187, 0.7632, 0.2187, 0.7368, 0.25, 0.7632, 0.25, 0.7895, 0.2188, 0.7895, 0.2187, 0.7632, 0.25, 0.7895, 0.25, 0.8158, 0.2187, 0.8158, 0.2188, 0.7895, 0.25, 0.8158, 0.25, 0.8421, 0.2187, 0.8421, 0.2187, 0.8158, 0.25, 0.8421, 0.25, 0.8684, 0.2187, 0.8684, 0.2187, 0.8421, 0.25, 0.8684, 0.25, 0.8947, 0.2187, 0.8947, 0.2187, 0.8684, 0.25, 0.8947, 0.25, 0.9211, 0.2187, 0.9211, 0.2187, 0.8947, 0.25, 0.9211, 0.25, 0.9474, 0.2187, 0.9474, 0.2187, 0.9211, 0.25, 0.9474, 0.25, 0.9737, 0.2188, 0.9737, 0.2187, 0.9474, 0.2812, 0.5, 0.2812, 0.5263, 0.25, 0.5263, 0.25, 0.5, 0.2812, 0.5263, 0.2812, 0.5526, 0.25, 0.5526, 0.25, 0.5263, 0.2812, 0.5526, 0.2812, 0.5789, 0.25, 0.5789, 0.25, 0.5526, 0.2812, 0.5789, 0.2812, 0.6053, 0.25, 0.6053, 0.25, 0.5789, 0.2812, 0.6053, 0.2812, 0.6316, 0.25, 0.6316, 0.25, 0.6053, 0.2812, 0.6316, 0.2812, 0.6579, 0.25, 0.6579, 0.25, 0.6316, 0.2812, 0.6579, 0.2812, 0.6842, 0.25, 0.6842, 0.25, 0.6579, 0.2812, 0.6842, 0.2812, 0.7105, 0.25, 0.7105, 0.25, 0.6842, 0.2812, 0.7105, 0.2812, 0.7368, 0.25, 0.7368, 0.25, 0.7105, 0.2812, 0.7368, 0.2812, 0.7632, 0.25, 0.7632, 0.25, 0.7368, 0.2812, 0.7632, 0.2812, 0.7895, 0.25, 0.7895, 0.25, 0.7632, 0.2812, 0.7895, 0.2812, 0.8158, 0.25, 0.8158, 0.25, 0.7895, 0.2812, 0.8158, 0.2812, 0.8421, 0.25, 0.8421, 0.25, 0.8158, 0.2812, 0.8421, 0.2812, 0.8684, 0.25, 0.8684, 0.25, 0.8421, 0.2812, 0.8684, 0.2812, 0.8947, 0.25, 0.8947, 0.25, 0.8684, 0.2812, 0.8947, 0.2812, 0.9211, 0.25, 0.9211, 0.25, 0.8947, 0.2812, 0.9211, 0.2812, 0.9474, 0.25, 0.9474, 0.25, 0.9211, 0.2812, 0.9474, 0.2812, 0.9737, 0.25, 0.9737, 0.25, 0.9474, 0.3125, 0.5, 0.3125, 0.5263, 0.2812, 0.5263, 0.2812, 0.5, 0.3125, 0.5263, 0.3125, 0.5526, 0.2812, 0.5526, 0.2812, 0.5263, 0.3125, 0.5526, 0.3125, 0.5789, 0.2812, 0.5789, 0.2812, 0.5526, 0.3125, 0.5789, 0.3125, 0.6053, 0.2812, 0.6053, 0.2812, 0.5789, 0.3125, 0.6053, 0.3125, 0.6316, 0.2812, 0.6316, 0.2812, 0.6053, 0.3125, 0.6316, 0.3125, 0.6579, 0.2812, 0.6579, 0.2812, 0.6316, 0.3125, 0.6579, 0.3125, 0.6842, 0.2812, 0.6842, 0.2812, 0.6579, 0.3125, 0.6842, 0.3125, 0.7105, 0.2812, 0.7105, 0.2812, 0.6842, 0.3125, 0.7105, 0.3125, 0.7368, 0.2812, 0.7368, 0.2812, 0.7105, 0.3125, 0.7368, 0.3125, 0.7632, 0.2812, 0.7632, 0.2812, 0.7368, 0.3125, 0.7632, 0.3125, 0.7895, 0.2812, 0.7895, 0.2812, 0.7632, 0.3125, 0.7895, 0.3125, 0.8158, 0.2812, 0.8158, 0.2812, 0.7895, 0.3125, 0.8158, 0.3125, 0.8421, 0.2812, 0.8421, 0.2812, 0.8158, 0.3125, 0.8421, 0.3125, 0.8684, 0.2812, 0.8684, 0.2812, 0.8421, 0.3125, 0.8684, 0.3125, 0.8947, 0.2812, 0.8947, 0.2812, 0.8684, 0.3125, 0.8947, 0.3125, 0.9211, 0.2812, 0.9211, 0.2812, 0.8947, 0.3125, 0.9211, 0.3125, 0.9474, 0.2812, 0.9474, 0.2812, 0.9211, 0.3125, 0.9474, 0.3125, 0.9737, 0.2812, 0.9737, 0.2812, 0.9474, 0.3438, 0.5, 0.3438, 0.5263, 0.3125, 0.5263, 0.3125, 0.5, 0.3438, 0.5263, 0.3438, 0.5526, 0.3125, 0.5526, 0.3125, 0.5263, 0.3438, 0.5526, 0.3438, 0.5789, 0.3125, 0.5789, 0.3125, 0.5526, 0.3438, 0.5789, 0.3438, 0.6053, 0.3125, 0.6053, 0.3125, 0.5789, 0.3438, 0.6053, 0.3438, 0.6316, 0.3125, 0.6316, 0.3125, 0.6053, 0.3438, 0.6316, 0.3438, 0.6579, 0.3125, 0.6579, 0.3125, 0.6316, 0.3438, 0.6579, 0.3438, 0.6842, 0.3125, 0.6842, 0.3125, 0.6579, 0.3438, 0.6842, 0.3438, 0.7105, 0.3125, 0.7105, 0.3125, 0.6842, 0.3438, 0.7105, 0.3438, 0.7368, 0.3125, 0.7368, 0.3125, 0.7105, 0.3438, 0.7368, 0.3438, 0.7632, 0.3125, 0.7632, 0.3125, 0.7368, 0.3438, 0.7632, 0.3438, 0.7895, 0.3125, 0.7895, 0.3125, 0.7632, 0.3438, 0.7895, 0.3438, 0.8158, 0.3125, 0.8158, 0.3125, 0.7895, 0.3438, 0.8158, 0.3437, 0.8421, 0.3125, 0.8421, 0.3125, 0.8158, 0.3437, 0.8421, 0.3437, 0.8684, 0.3125, 0.8684, 0.3125, 0.8421, 0.3437, 0.8684, 0.3437, 0.8947, 0.3125, 0.8947, 0.3125, 0.8684, 0.3437, 0.8947, 0.3437, 0.9211, 0.3125, 0.9211, 0.3125, 0.8947, 0.3437, 0.9211, 0.3437, 0.9474, 0.3125, 0.9474, 0.3125, 0.9211, 0.3437, 0.9474, 0.3438, 0.9737, 0.3125, 0.9737, 0.3125, 0.9474, 0.375, 0.5, 0.375, 0.5263, 0.3438, 0.5263, 0.3438, 0.5, 0.375, 0.5263, 0.375, 0.5526, 0.3438, 0.5526, 0.3438, 0.5263, 0.375, 0.5526, 0.375, 0.5789, 0.3438, 0.5789, 0.3438, 0.5526, 0.375, 0.5789, 0.375, 0.6053, 0.3438, 0.6053, 0.3438, 0.5789, 0.375, 0.6053, 0.375, 0.6316, 0.3438, 0.6316, 0.3438, 0.6053, 0.375, 0.6316, 0.375, 0.6579, 0.3438, 0.6579, 0.3438, 0.6316, 0.375, 0.6579, 0.375, 0.6842, 0.3438, 0.6842, 0.3438, 0.6579, 0.375, 0.6842, 0.375, 0.7105, 0.3438, 0.7105, 0.3438, 0.6842, 0.375, 0.7105, 0.375, 0.7368, 0.3438, 0.7368, 0.3438, 0.7105, 0.375, 0.7368, 0.375, 0.7632, 0.3438, 0.7632, 0.3438, 0.7368, 0.375, 0.7632, 0.375, 0.7895, 0.3438, 0.7895, 0.3438, 0.7632, 0.375, 0.7895, 0.375, 0.8158, 0.3438, 0.8158, 0.3438, 0.7895, 0.375, 0.8158, 0.375, 0.8421, 0.3437, 0.8421, 0.3438, 0.8158, 0.375, 0.8421, 0.375, 0.8684, 0.3437, 0.8684, 0.3437, 0.8421, 0.375, 0.8684, 0.375, 0.8947, 0.3437, 0.8947, 0.3437, 0.8684, 0.375, 0.8947, 0.375, 0.9211, 0.3437, 0.9211, 0.3437, 0.8947, 0.375, 0.9211, 0.375, 0.9474, 0.3437, 0.9474, 0.3437, 0.9211, 0.375, 0.9474, 0.375, 0.9737, 0.3438, 0.9737, 0.3437, 0.9474, 0.4062, 0.5, 0.4062, 0.5263, 0.375, 0.5263, 0.375, 0.5, 0.4062, 0.5263, 0.4062, 0.5526, 0.375, 0.5526, 0.375, 0.5263, 0.4062, 0.5526, 0.4063, 0.5789, 0.375, 0.5789, 0.375, 0.5526, 0.4063, 0.5789, 0.4063, 0.6053, 0.375, 0.6053, 0.375, 0.5789, 0.4063, 0.6053, 0.4062, 0.6316, 0.375, 0.6316, 0.375, 0.6053, 0.4062, 0.6316, 0.4062, 0.6579, 0.375, 0.6579, 0.375, 0.6316, 0.4062, 0.6579, 0.4062, 0.6842, 0.375, 0.6842, 0.375, 0.6579, 0.4062, 0.6842, 0.4062, 0.7105, 0.375, 0.7105, 0.375, 0.6842, 0.4062, 0.7105, 0.4062, 0.7368, 0.375, 0.7368, 0.375, 0.7105, 0.4062, 0.7368, 0.4062, 0.7632, 0.375, 0.7632, 0.375, 0.7368, 0.4062, 0.7632, 0.4063, 0.7895, 0.375, 0.7895, 0.375, 0.7632, 0.4063, 0.7895, 0.4063, 0.8158, 0.375, 0.8158, 0.375, 0.7895, 0.4063, 0.8158, 0.4063, 0.8421, 0.375, 0.8421, 0.375, 0.8158, 0.4063, 0.8421, 0.4063, 0.8684, 0.375, 0.8684, 0.375, 0.8421, 0.4063, 0.8684, 0.4063, 0.8947, 0.375, 0.8947, 0.375, 0.8684, 0.4063, 0.8947, 0.4063, 0.9211, 0.375, 0.9211, 0.375, 0.8947, 0.4063, 0.9211, 0.4063, 0.9474, 0.375, 0.9474, 0.375, 0.9211, 0.4063, 0.9474, 0.4063, 0.9737, 0.375, 0.9737, 0.375, 0.9474, 0.4375, 0.5, 0.4375, 0.5263, 0.4062, 0.5263, 0.4062, 0.5, 0.4375, 0.5263, 0.4375, 0.5526, 0.4062, 0.5526, 0.4062, 0.5263, 0.4375, 0.5526, 0.4375, 0.5789, 0.4063, 0.5789, 0.4062, 0.5526, 0.4375, 0.5789, 0.4375, 0.6053, 0.4063, 0.6053, 0.4063, 0.5789, 0.4375, 0.6053, 0.4375, 0.6316, 0.4062, 0.6316, 0.4063, 0.6053, 0.4375, 0.6316, 0.4375, 0.6579, 0.4062, 0.6579, 0.4062, 0.6316, 0.4375, 0.6579, 0.4375, 0.6842, 0.4062, 0.6842, 0.4062, 0.6579, 0.4375, 0.6842, 0.4375, 0.7105, 0.4062, 0.7105, 0.4062, 0.6842, 0.4375, 0.7105, 0.4375, 0.7368, 0.4062, 0.7368, 0.4062, 0.7105, 0.4375, 0.7368, 0.4375, 0.7632, 0.4062, 0.7632, 0.4062, 0.7368, 0.4375, 0.7632, 0.4375, 0.7895, 0.4063, 0.7895, 0.4062, 0.7632, 0.4375, 0.7895, 0.4375, 0.8158, 0.4063, 0.8158, 0.4063, 0.7895, 0.4375, 0.8158, 0.4375, 0.8421, 0.4063, 0.8421, 0.4063, 0.8158, 0.4375, 0.8421, 0.4375, 0.8684, 0.4063, 0.8684, 0.4063, 0.8421, 0.4375, 0.8684, 0.4375, 0.8947, 0.4063, 0.8947, 0.4063, 0.8684, 0.4375, 0.8947, 0.4375, 0.9211, 0.4063, 0.9211, 0.4063, 0.8947, 0.4375, 0.9211, 0.4375, 0.9474, 0.4063, 0.9474, 0.4063, 0.9211, 0.4375, 0.9474, 0.4375, 0.9737, 0.4063, 0.9737, 0.4063, 0.9474, 0.4688, 0.5, 0.4688, 0.5263, 0.4375, 0.5263, 0.4375, 0.5, 0.4688, 0.5263, 0.4687, 0.5526, 0.4375, 0.5526, 0.4375, 0.5263, 0.4687, 0.5526, 0.4687, 0.5789, 0.4375, 0.5789, 0.4375, 0.5526, 0.4687, 0.5789, 0.4687, 0.6053, 0.4375, 0.6053, 0.4375, 0.5789, 0.4687, 0.6053, 0.4687, 0.6316, 0.4375, 0.6316, 0.4375, 0.6053, 0.4687, 0.6316, 0.4687, 0.6579, 0.4375, 0.6579, 0.4375, 0.6316, 0.4687, 0.6579, 0.4687, 0.6842, 0.4375, 0.6842, 0.4375, 0.6579, 0.4687, 0.6842, 0.4687, 0.7105, 0.4375, 0.7105, 0.4375, 0.6842, 0.4687, 0.7105, 0.4687, 0.7368, 0.4375, 0.7368, 0.4375, 0.7105, 0.4687, 0.7368, 0.4687, 0.7632, 0.4375, 0.7632, 0.4375, 0.7368, 0.4687, 0.7632, 0.4687, 0.7895, 0.4375, 0.7895, 0.4375, 0.7632, 0.4687, 0.7895, 0.4687, 0.8158, 0.4375, 0.8158, 0.4375, 0.7895, 0.4687, 0.8158, 0.4687, 0.8421, 0.4375, 0.8421, 0.4375, 0.8158, 0.4687, 0.8421, 0.4687, 0.8684, 0.4375, 0.8684, 0.4375, 0.8421, 0.4687, 0.8684, 0.4687, 0.8947, 0.4375, 0.8947, 0.4375, 0.8684, 0.4687, 0.8947, 0.4687, 0.9211, 0.4375, 0.9211, 0.4375, 0.8947, 0.4687, 0.9211, 0.4687, 0.9474, 0.4375, 0.9474, 0.4375, 0.9211, 0.4687, 0.9474, 0.4688, 0.9737, 0.4375, 0.9737, 0.4375, 0.9474, 0.5, 0.5, 0.5, 0.5263, 0.4688, 0.5263, 0.4688, 0.5, 0.5, 0.5263, 0.5, 0.5526, 0.4687, 0.5526, 0.4688, 0.5263, 0.5, 0.5526, 0.5, 0.5789, 0.4687, 0.5789, 0.4687, 0.5526, 0.5, 0.5789, 0.5, 0.6053, 0.4687, 0.6053, 0.4687, 0.5789, 0.5, 0.6053, 0.5, 0.6316, 0.4687, 0.6316, 0.4687, 0.6053, 0.5, 0.6316, 0.5, 0.6579, 0.4687, 0.6579, 0.4687, 0.6316, 0.5, 0.6579, 0.5, 0.6842, 0.4687, 0.6842, 0.4687, 0.6579, 0.5, 0.6842, 0.5, 0.7105, 0.4687, 0.7105, 0.4687, 0.6842, 0.5, 0.7105, 0.5, 0.7368, 0.4687, 0.7368, 0.4687, 0.7105, 0.5, 0.7368, 0.5, 0.7632, 0.4687, 0.7632, 0.4687, 0.7368, 0.5, 0.7632, 0.5, 0.7895, 0.4687, 0.7895, 0.4687, 0.7632, 0.5, 0.7895, 0.5, 0.8158, 0.4687, 0.8158, 0.4687, 0.7895, 0.5, 0.8158, 0.5, 0.8421, 0.4687, 0.8421, 0.4687, 0.8158, 0.5, 0.8421, 0.5, 0.8684, 0.4687, 0.8684, 0.4687, 0.8421, 0.5, 0.8684, 0.5, 0.8947, 0.4687, 0.8947, 0.4687, 0.8684, 0.5, 0.8947, 0.5, 0.9211, 0.4687, 0.9211, 0.4687, 0.8947, 0.5, 0.9211, 0.5, 0.9474, 0.4687, 0.9474, 0.4687, 0.9211, 0.5, 0.9474, 0.5, 0.9737, 0.4688, 0.9737, 0.4687, 0.9474, 0.5312, 0.5, 0.5312, 0.5263, 0.5, 0.5263, 0.5, 0.5, 0.5312, 0.5263, 0.5312, 0.5526, 0.5, 0.5526, 0.5, 0.5263, 0.5312, 0.5526, 0.5312, 0.5789, 0.5, 0.5789, 0.5, 0.5526, 0.5312, 0.5789, 0.5312, 0.6053, 0.5, 0.6053, 0.5, 0.5789, 0.5312, 0.6053, 0.5312, 0.6316, 0.5, 0.6316, 0.5, 0.6053, 0.5312, 0.6316, 0.5312, 0.6579, 0.5, 0.6579, 0.5, 0.6316, 0.5312, 0.6579, 0.5312, 0.6842, 0.5, 0.6842, 0.5, 0.6579, 0.5312, 0.6842, 0.5312, 0.7105, 0.5, 0.7105, 0.5, 0.6842, 0.5312, 0.7105, 0.5312, 0.7368, 0.5, 0.7368, 0.5, 0.7105, 0.5312, 0.7368, 0.5312, 0.7632, 0.5, 0.7632, 0.5, 0.7368, 0.5312, 0.7632, 0.5312, 0.7895, 0.5, 0.7895, 0.5, 0.7632, 0.5312, 0.7895, 0.5312, 0.8158, 0.5, 0.8158, 0.5, 0.7895, 0.5312, 0.8158, 0.5312, 0.8421, 0.5, 0.8421, 0.5, 0.8158, 0.5312, 0.8421, 0.5312, 0.8684, 0.5, 0.8684, 0.5, 0.8421, 0.5312, 0.8684, 0.5312, 0.8947, 0.5, 0.8947, 0.5, 0.8684, 0.5312, 0.8947, 0.5312, 0.9211, 0.5, 0.9211, 0.5, 0.8947, 0.5312, 0.9211, 0.5312, 0.9474, 0.5, 0.9474, 0.5, 0.9211, 0.5312, 0.9474, 0.5312, 0.9737, 0.5, 0.9737, 0.5, 0.9474, 0.5625, 0.5, 0.5625, 0.5263, 0.5312, 0.5263, 0.5312, 0.5, 0.5625, 0.5263, 0.5625, 0.5526, 0.5312, 0.5526, 0.5312, 0.5263, 0.5625, 0.5526, 0.5625, 0.5789, 0.5312, 0.5789, 0.5312, 0.5526, 0.5625, 0.5789, 0.5625, 0.6053, 0.5312, 0.6053, 0.5312, 0.5789, 0.5625, 0.6053, 0.5625, 0.6316, 0.5312, 0.6316, 0.5312, 0.6053, 0.5625, 0.6316, 0.5625, 0.6579, 0.5312, 0.6579, 0.5312, 0.6316, 0.5625, 0.6579, 0.5625, 0.6842, 0.5312, 0.6842, 0.5312, 0.6579, 0.5625, 0.6842, 0.5625, 0.7105, 0.5312, 0.7105, 0.5312, 0.6842, 0.5625, 0.7105, 0.5625, 0.7368, 0.5312, 0.7368, 0.5312, 0.7105, 0.5625, 0.7368, 0.5625, 0.7632, 0.5312, 0.7632, 0.5312, 0.7368, 0.5625, 0.7632, 0.5625, 0.7895, 0.5312, 0.7895, 0.5312, 0.7632, 0.5625, 0.7895, 0.5625, 0.8158, 0.5312, 0.8158, 0.5312, 0.7895, 0.5625, 0.8158, 0.5625, 0.8421, 0.5312, 0.8421, 0.5312, 0.8158, 0.5625, 0.8421, 0.5625, 0.8684, 0.5312, 0.8684, 0.5312, 0.8421, 0.5625, 0.8684, 0.5625, 0.8947, 0.5312, 0.8947, 0.5312, 0.8684, 0.5625, 0.8947, 0.5625, 0.9211, 0.5312, 0.9211, 0.5312, 0.8947, 0.5625, 0.9211, 0.5625, 0.9474, 0.5312, 0.9474, 0.5312, 0.9211, 0.5625, 0.9474, 0.5625, 0.9737, 0.5312, 0.9737, 0.5312, 0.9474, 0.5938, 0.5, 0.5938, 0.5263, 0.5625, 0.5263, 0.5625, 0.5, 0.5938, 0.5263, 0.5938, 0.5526, 0.5625, 0.5526, 0.5625, 0.5263, 0.5938, 0.5526, 0.5938, 0.5789, 0.5625, 0.5789, 0.5625, 0.5526, 0.5938, 0.5789, 0.5938, 0.6053, 0.5625, 0.6053, 0.5625, 0.5789, 0.5938, 0.6053, 0.5938, 0.6316, 0.5625, 0.6316, 0.5625, 0.6053, 0.5938, 0.6316, 0.5938, 0.6579, 0.5625, 0.6579, 0.5625, 0.6316, 0.5938, 0.6579, 0.5938, 0.6842, 0.5625, 0.6842, 0.5625, 0.6579, 0.5938, 0.6842, 0.5938, 0.7105, 0.5625, 0.7105, 0.5625, 0.6842, 0.5938, 0.7105, 0.5938, 0.7368, 0.5625, 0.7368, 0.5625, 0.7105, 0.5938, 0.7368, 0.5938, 0.7632, 0.5625, 0.7632, 0.5625, 0.7368, 0.5938, 0.7632, 0.5938, 0.7895, 0.5625, 0.7895, 0.5625, 0.7632, 0.5938, 0.7895, 0.5938, 0.8158, 0.5625, 0.8158, 0.5625, 0.7895, 0.5938, 0.8158, 0.5938, 0.8421, 0.5625, 0.8421, 0.5625, 0.8158, 0.5938, 0.8421, 0.5938, 0.8684, 0.5625, 0.8684, 0.5625, 0.8421, 0.5938, 0.8684, 0.5938, 0.8947, 0.5625, 0.8947, 0.5625, 0.8684, 0.5938, 0.8947, 0.5938, 0.9211, 0.5625, 0.9211, 0.5625, 0.8947, 0.5938, 0.9211, 0.5938, 0.9474, 0.5625, 0.9474, 0.5625, 0.9211, 0.5938, 0.9474, 0.5938, 0.9737, 0.5625, 0.9737, 0.5625, 0.9474, 0.625, 0.5, 0.625, 0.5263, 0.5938, 0.5263, 0.5938, 0.5, 0.625, 0.5263, 0.625, 0.5526, 0.5938, 0.5526, 0.5938, 0.5263, 0.625, 0.5526, 0.625, 0.5789, 0.5938, 0.5789, 0.5938, 0.5526, 0.625, 0.5789, 0.625, 0.6053, 0.5938, 0.6053, 0.5938, 0.5789, 0.625, 0.6053, 0.625, 0.6316, 0.5938, 0.6316, 0.5938, 0.6053, 0.625, 0.6316, 0.625, 0.6579, 0.5938, 0.6579, 0.5938, 0.6316, 0.625, 0.6579, 0.625, 0.6842, 0.5938, 0.6842, 0.5938, 0.6579, 0.625, 0.6842, 0.625, 0.7105, 0.5938, 0.7105, 0.5938, 0.6842, 0.625, 0.7105, 0.625, 0.7368, 0.5938, 0.7368, 0.5938, 0.7105, 0.625, 0.7368, 0.625, 0.7632, 0.5938, 0.7632, 0.5938, 0.7368, 0.625, 0.7632, 0.625, 0.7895, 0.5938, 0.7895, 0.5938, 0.7632, 0.625, 0.7895, 0.625, 0.8158, 0.5938, 0.8158, 0.5938, 0.7895, 0.625, 0.8158, 0.625, 0.8421, 0.5938, 0.8421, 0.5938, 0.8158, 0.625, 0.8421, 0.625, 0.8684, 0.5938, 0.8684, 0.5938, 0.8421, 0.625, 0.8684, 0.625, 0.8947, 0.5938, 0.8947, 0.5938, 0.8684, 0.625, 0.8947, 0.625, 0.9211, 0.5938, 0.9211, 0.5938, 0.8947, 0.625, 0.9211, 0.625, 0.9474, 0.5938, 0.9474, 0.5938, 0.9211, 0.625, 0.9474, 0.625, 0.9737, 0.5938, 0.9737, 0.5938, 0.9474, 0.6562, 0.5, 0.6562, 0.5263, 0.625, 0.5263, 0.625, 0.5, 0.6562, 0.5263, 0.6562, 0.5526, 0.625, 0.5526, 0.625, 0.5263, 0.6562, 0.5526, 0.6562, 0.5789, 0.625, 0.5789, 0.625, 0.5526, 0.6562, 0.5789, 0.6562, 0.6053, 0.625, 0.6053, 0.625, 0.5789, 0.6562, 0.6053, 0.6562, 0.6316, 0.625, 0.6316, 0.625, 0.6053, 0.6562, 0.6316, 0.6562, 0.6579, 0.625, 0.6579, 0.625, 0.6316, 0.6562, 0.6579, 0.6562, 0.6842, 0.625, 0.6842, 0.625, 0.6579, 0.6562, 0.6842, 0.6562, 0.7105, 0.625, 0.7105, 0.625, 0.6842, 0.6562, 0.7105, 0.6562, 0.7368, 0.625, 0.7368, 0.625, 0.7105, 0.6562, 0.7368, 0.6562, 0.7632, 0.625, 0.7632, 0.625, 0.7368, 0.6562, 0.7632, 0.6562, 0.7895, 0.625, 0.7895, 0.625, 0.7632, 0.6562, 0.7895, 0.6562, 0.8158, 0.625, 0.8158, 0.625, 0.7895, 0.6562, 0.8158, 0.6562, 0.8421, 0.625, 0.8421, 0.625, 0.8158, 0.6562, 0.8421, 0.6562, 0.8684, 0.625, 0.8684, 0.625, 0.8421, 0.6562, 0.8684, 0.6562, 0.8947, 0.625, 0.8947, 0.625, 0.8684, 0.6562, 0.8947, 0.6562, 0.9211, 0.625, 0.9211, 0.625, 0.8947, 0.6562, 0.9211, 0.6562, 0.9474, 0.625, 0.9474, 0.625, 0.9211, 0.6562, 0.9474, 0.6562, 0.9737, 0.625, 0.9737, 0.625, 0.9474, 0.6875, 0.5, 0.6875, 0.5263, 0.6562, 0.5263, 0.6562, 0.5, 0.6875, 0.5263, 0.6875, 0.5526, 0.6562, 0.5526, 0.6562, 0.5263, 0.6875, 0.5526, 0.6875, 0.5789, 0.6562, 0.5789, 0.6562, 0.5526, 0.6875, 0.5789, 0.6875, 0.6053, 0.6562, 0.6053, 0.6562, 0.5789, 0.6875, 0.6053, 0.6875, 0.6316, 0.6562, 0.6316, 0.6562, 0.6053, 0.6875, 0.6316, 0.6875, 0.6579, 0.6562, 0.6579, 0.6562, 0.6316, 0.6875, 0.6579, 0.6875, 0.6842, 0.6562, 0.6842, 0.6562, 0.6579, 0.6875, 0.6842, 0.6875, 0.7105, 0.6562, 0.7105, 0.6562, 0.6842, 0.6875, 0.7105, 0.6875, 0.7368, 0.6562, 0.7368, 0.6562, 0.7105, 0.6875, 0.7368, 0.6875, 0.7632, 0.6562, 0.7632, 0.6562, 0.7368, 0.6875, 0.7632, 0.6875, 0.7895, 0.6562, 0.7895, 0.6562, 0.7632, 0.6875, 0.7895, 0.6875, 0.8158, 0.6562, 0.8158, 0.6562, 0.7895, 0.6875, 0.8158, 0.6875, 0.8421, 0.6562, 0.8421, 0.6562, 0.8158, 0.6875, 0.8421, 0.6875, 0.8684, 0.6562, 0.8684, 0.6562, 0.8421, 0.6875, 0.8684, 0.6875, 0.8947, 0.6562, 0.8947, 0.6562, 0.8684, 0.6875, 0.8947, 0.6875, 0.9211, 0.6562, 0.9211, 0.6562, 0.8947, 0.6875, 0.9211, 0.6875, 0.9474, 0.6562, 0.9474, 0.6562, 0.9211, 0.6875, 0.9474, 0.6875, 0.9737, 0.6562, 0.9737, 0.6562, 0.9474, 0.7188, 0.5, 0.7188, 0.5263, 0.6875, 0.5263, 0.6875, 0.5, 0.7188, 0.5263, 0.7188, 0.5526, 0.6875, 0.5526, 0.6875, 0.5263, 0.7188, 0.5526, 0.7188, 0.5789, 0.6875, 0.5789, 0.6875, 0.5526, 0.7188, 0.5789, 0.7188, 0.6053, 0.6875, 0.6053, 0.6875, 0.5789, 0.7188, 0.6053, 0.7188, 0.6316, 0.6875, 0.6316, 0.6875, 0.6053, 0.7188, 0.6316, 0.7188, 0.6579, 0.6875, 0.6579, 0.6875, 0.6316, 0.7188, 0.6579, 0.7187, 0.6842, 0.6875, 0.6842, 0.6875, 0.6579, 0.7187, 0.6842, 0.7187, 0.7105, 0.6875, 0.7105, 0.6875, 0.6842, 0.7187, 0.7105, 0.7187, 0.7368, 0.6875, 0.7368, 0.6875, 0.7105, 0.7187, 0.7368, 0.7188, 0.7632, 0.6875, 0.7632, 0.6875, 0.7368, 0.7188, 0.7632, 0.7188, 0.7895, 0.6875, 0.7895, 0.6875, 0.7632, 0.7188, 0.7895, 0.7188, 0.8158, 0.6875, 0.8158, 0.6875, 0.7895, 0.7188, 0.8158, 0.7187, 0.8421, 0.6875, 0.8421, 0.6875, 0.8158, 0.7187, 0.8421, 0.7188, 0.8684, 0.6875, 0.8684, 0.6875, 0.8421, 0.7188, 0.8684, 0.7188, 0.8947, 0.6875, 0.8947, 0.6875, 0.8684, 0.7188, 0.8947, 0.7188, 0.9211, 0.6875, 0.9211, 0.6875, 0.8947, 0.7188, 0.9211, 0.7188, 0.9474, 0.6875, 0.9474, 0.6875, 0.9211, 0.7188, 0.9474, 0.7188, 0.9737, 0.6875, 0.9737, 0.6875, 0.9474, 0.75, 0.5, 0.75, 0.5263, 0.7188, 0.5263, 0.7188, 0.5, 0.75, 0.5263, 0.75, 0.5526, 0.7188, 0.5526, 0.7188, 0.5263, 0.75, 0.5526, 0.75, 0.5789, 0.7188, 0.5789, 0.7188, 0.5526, 0.75, 0.5789, 0.75, 0.6053, 0.7188, 0.6053, 0.7188, 0.5789, 0.75, 0.6053, 0.75, 0.6316, 0.7188, 0.6316, 0.7188, 0.6053, 0.75, 0.6316, 0.75, 0.6579, 0.7188, 0.6579, 0.7188, 0.6316, 0.75, 0.6579, 0.75, 0.6842, 0.7187, 0.6842, 0.7188, 0.6579, 0.75, 0.6842, 0.75, 0.7105, 0.7187, 0.7105, 0.7187, 0.6842, 0.75, 0.7105, 0.75, 0.7368, 0.7187, 0.7368, 0.7187, 0.7105, 0.75, 0.7368, 0.75, 0.7632, 0.7188, 0.7632, 0.7187, 0.7368, 0.75, 0.7632, 0.75, 0.7895, 0.7188, 0.7895, 0.7188, 0.7632, 0.75, 0.7895, 0.75, 0.8158, 0.7188, 0.8158, 0.7188, 0.7895, 0.75, 0.8158, 0.75, 0.8421, 0.7187, 0.8421, 0.7188, 0.8158, 0.75, 0.8421, 0.75, 0.8684, 0.7188, 0.8684, 0.7187, 0.8421, 0.75, 0.8684, 0.75, 0.8947, 0.7188, 0.8947, 0.7188, 0.8684, 0.75, 0.8947, 0.75, 0.9211, 0.7188, 0.9211, 0.7188, 0.8947, 0.75, 0.9211, 0.75, 0.9474, 0.7188, 0.9474, 0.7188, 0.9211, 0.75, 0.9474, 0.75, 0.9737, 0.7188, 0.9737, 0.7188, 0.9474, 0.7812, 0.5, 0.7812, 0.5263, 0.75, 0.5263, 0.75, 0.5, 0.7812, 0.5263, 0.7812, 0.5526, 0.75, 0.5526, 0.75, 0.5263, 0.7812, 0.5526, 0.7812, 0.5789, 0.75, 0.5789, 0.75, 0.5526, 0.7812, 0.5789, 0.7812, 0.6053, 0.75, 0.6053, 0.75, 0.5789, 0.7812, 0.6053, 0.7812, 0.6316, 0.75, 0.6316, 0.75, 0.6053, 0.7812, 0.6316, 0.7813, 0.6579, 0.75, 0.6579, 0.75, 0.6316, 0.7813, 0.6579, 0.7813, 0.6842, 0.75, 0.6842, 0.75, 0.6579, 0.7813, 0.6842, 0.7813, 0.7105, 0.75, 0.7105, 0.75, 0.6842, 0.7813, 0.7105, 0.7813, 0.7368, 0.75, 0.7368, 0.75, 0.7105, 0.7813, 0.7368, 0.7813, 0.7632, 0.75, 0.7632, 0.75, 0.7368, 0.7813, 0.7632, 0.7813, 0.7895, 0.75, 0.7895, 0.75, 0.7632, 0.7813, 0.7895, 0.7813, 0.8158, 0.75, 0.8158, 0.75, 0.7895, 0.7813, 0.8158, 0.7813, 0.8421, 0.75, 0.8421, 0.75, 0.8158, 0.7813, 0.8421, 0.7813, 0.8684, 0.75, 0.8684, 0.75, 0.8421, 0.7813, 0.8684, 0.7813, 0.8947, 0.75, 0.8947, 0.75, 0.8684, 0.7813, 0.8947, 0.7813, 0.9211, 0.75, 0.9211, 0.75, 0.8947, 0.7813, 0.9211, 0.7813, 0.9474, 0.75, 0.9474, 0.75, 0.9211, 0.7813, 0.9474, 0.7813, 0.9737, 0.75, 0.9737, 0.75, 0.9474, 0.8125, 0.5, 0.8125, 0.5263, 0.7812, 0.5263, 0.7812, 0.5, 0.8125, 0.5263, 0.8125, 0.5526, 0.7812, 0.5526, 0.7812, 0.5263, 0.8125, 0.5526, 0.8125, 0.5789, 0.7812, 0.5789, 0.7812, 0.5526, 0.8125, 0.5789, 0.8125, 0.6053, 0.7812, 0.6053, 0.7812, 0.5789, 0.8125, 0.6053, 0.8125, 0.6316, 0.7812, 0.6316, 0.7812, 0.6053, 0.8125, 0.6316, 0.8125, 0.6579, 0.7813, 0.6579, 0.7812, 0.6316, 0.8125, 0.6579, 0.8125, 0.6842, 0.7813, 0.6842, 0.7813, 0.6579, 0.8125, 0.6842, 0.8125, 0.7105, 0.7813, 0.7105, 0.7813, 0.6842, 0.8125, 0.7105, 0.8125, 0.7368, 0.7813, 0.7368, 0.7813, 0.7105, 0.8125, 0.7368, 0.8125, 0.7632, 0.7813, 0.7632, 0.7813, 0.7368, 0.8125, 0.7632, 0.8125, 0.7895, 0.7813, 0.7895, 0.7813, 0.7632, 0.8125, 0.7895, 0.8125, 0.8158, 0.7813, 0.8158, 0.7813, 0.7895, 0.8125, 0.8158, 0.8125, 0.8421, 0.7813, 0.8421, 0.7813, 0.8158, 0.8125, 0.8421, 0.8125, 0.8684, 0.7813, 0.8684, 0.7813, 0.8421, 0.8125, 0.8684, 0.8125, 0.8947, 0.7813, 0.8947, 0.7813, 0.8684, 0.8125, 0.8947, 0.8125, 0.9211, 0.7813, 0.9211, 0.7813, 0.8947, 0.8125, 0.9211, 0.8125, 0.9474, 0.7813, 0.9474, 0.7813, 0.9211, 0.8125, 0.9474, 0.8125, 0.9737, 0.7813, 0.9737, 0.7813, 0.9474, 0.8438, 0.5, 0.8438, 0.5263, 0.8125, 0.5263, 0.8125, 0.5, 0.8438, 0.5263, 0.8437, 0.5526, 0.8125, 0.5526, 0.8125, 0.5263, 0.8437, 0.5526, 0.8438, 0.5789, 0.8125, 0.5789, 0.8125, 0.5526, 0.8438, 0.5789, 0.8438, 0.6053, 0.8125, 0.6053, 0.8125, 0.5789, 0.8438, 0.6053, 0.8438, 0.6316, 0.8125, 0.6316, 0.8125, 0.6053, 0.8438, 0.6316, 0.8438, 0.6579, 0.8125, 0.6579, 0.8125, 0.6316, 0.8438, 0.6579, 0.8438, 0.6842, 0.8125, 0.6842, 0.8125, 0.6579, 0.8438, 0.6842, 0.8438, 0.7105, 0.8125, 0.7105, 0.8125, 0.6842, 0.8438, 0.7105, 0.8438, 0.7368, 0.8125, 0.7368, 0.8125, 0.7105, 0.8438, 0.7368, 0.8438, 0.7632, 0.8125, 0.7632, 0.8125, 0.7368, 0.8438, 0.7632, 0.8438, 0.7895, 0.8125, 0.7895, 0.8125, 0.7632, 0.8438, 0.7895, 0.8438, 0.8158, 0.8125, 0.8158, 0.8125, 0.7895, 0.8438, 0.8158, 0.8438, 0.8421, 0.8125, 0.8421, 0.8125, 0.8158, 0.8438, 0.8421, 0.8438, 0.8684, 0.8125, 0.8684, 0.8125, 0.8421, 0.8438, 0.8684, 0.8438, 0.8947, 0.8125, 0.8947, 0.8125, 0.8684, 0.8438, 0.8947, 0.8438, 0.9211, 0.8125, 0.9211, 0.8125, 0.8947, 0.8438, 0.9211, 0.8438, 0.9474, 0.8125, 0.9474, 0.8125, 0.9211, 0.8438, 0.9474, 0.8438, 0.9737, 0.8125, 0.9737, 0.8125, 0.9474, 0.875, 0.5, 0.875, 0.5263, 0.8438, 0.5263, 0.8438, 0.5, 0.875, 0.5263, 0.875, 0.5526, 0.8437, 0.5526, 0.8438, 0.5263, 0.875, 0.5526, 0.875, 0.5789, 0.8438, 0.5789, 0.8437, 0.5526, 0.875, 0.5789, 0.875, 0.6053, 0.8438, 0.6053, 0.8438, 0.5789, 0.875, 0.6053, 0.875, 0.6316, 0.8438, 0.6316, 0.8438, 0.6053, 0.875, 0.6316, 0.875, 0.6579, 0.8438, 0.6579, 0.8438, 0.6316, 0.875, 0.6579, 0.875, 0.6842, 0.8438, 0.6842, 0.8438, 0.6579, 0.875, 0.6842, 0.875, 0.7105, 0.8438, 0.7105, 0.8438, 0.6842, 0.875, 0.7105, 0.875, 0.7368, 0.8438, 0.7368, 0.8438, 0.7105, 0.875, 0.7368, 0.875, 0.7632, 0.8438, 0.7632, 0.8438, 0.7368, 0.875, 0.7632, 0.875, 0.7895, 0.8438, 0.7895, 0.8438, 0.7632, 0.875, 0.7895, 0.875, 0.8158, 0.8438, 0.8158, 0.8438, 0.7895, 0.875, 0.8158, 0.875, 0.8421, 0.8438, 0.8421, 0.8438, 0.8158, 0.875, 0.8421, 0.875, 0.8684, 0.8438, 0.8684, 0.8438, 0.8421, 0.875, 0.8684, 0.875, 0.8947, 0.8438, 0.8947, 0.8438, 0.8684, 0.875, 0.8947, 0.875, 0.9211, 0.8438, 0.9211, 0.8438, 0.8947, 0.875, 0.9211, 0.875, 0.9474, 0.8438, 0.9474, 0.8438, 0.9211, 0.875, 0.9474, 0.875, 0.9737, 0.8438, 0.9737, 0.8438, 0.9474, 0.9062, 0.5, 0.9062, 0.5263, 0.875, 0.5263, 0.875, 0.5, 0.9062, 0.5263, 0.9062, 0.5526, 0.875, 0.5526, 0.875, 0.5263, 0.9062, 0.5526, 0.9062, 0.5789, 0.875, 0.5789, 0.875, 0.5526, 0.9062, 0.5789, 0.9062, 0.6053, 0.875, 0.6053, 0.875, 0.5789, 0.9062, 0.6053, 0.9062, 0.6316, 0.875, 0.6316, 0.875, 0.6053, 0.9062, 0.6316, 0.9062, 0.6579, 0.875, 0.6579, 0.875, 0.6316, 0.9062, 0.6579, 0.9062, 0.6842, 0.875, 0.6842, 0.875, 0.6579, 0.9062, 0.6842, 0.9062, 0.7105, 0.875, 0.7105, 0.875, 0.6842, 0.9062, 0.7105, 0.9062, 0.7368, 0.875, 0.7368, 0.875, 0.7105, 0.9062, 0.7368, 0.9062, 0.7632, 0.875, 0.7632, 0.875, 0.7368, 0.9062, 0.7632, 0.9062, 0.7895, 0.875, 0.7895, 0.875, 0.7632, 0.9062, 0.7895, 0.9062, 0.8158, 0.875, 0.8158, 0.875, 0.7895, 0.9062, 0.8158, 0.9062, 0.8421, 0.875, 0.8421, 0.875, 0.8158, 0.9062, 0.8421, 0.9062, 0.8684, 0.875, 0.8684, 0.875, 0.8421, 0.9062, 0.8684, 0.9062, 0.8947, 0.875, 0.8947, 0.875, 0.8684, 0.9062, 0.8947, 0.9062, 0.9211, 0.875, 0.9211, 0.875, 0.8947, 0.9062, 0.9211, 0.9062, 0.9474, 0.875, 0.9474, 0.875, 0.9211, 0.9062, 0.9474, 0.9062, 0.9737, 0.875, 0.9737, 0.875, 0.9474, 0.9375, 0.5, 0.9375, 0.5263, 0.9062, 0.5263, 0.9062, 0.5, 0.9375, 0.5263, 0.9375, 0.5526, 0.9062, 0.5526, 0.9062, 0.5263, 0.9375, 0.5526, 0.9375, 0.5789, 0.9062, 0.5789, 0.9062, 0.5526, 0.9375, 0.5789, 0.9375, 0.6053, 0.9062, 0.6053, 0.9062, 0.5789, 0.9375, 0.6053, 0.9375, 0.6316, 0.9062, 0.6316, 0.9062, 0.6053, 0.9375, 0.6316, 0.9375, 0.6579, 0.9062, 0.6579, 0.9062, 0.6316, 0.9375, 0.6579, 0.9375, 0.6842, 0.9062, 0.6842, 0.9062, 0.6579, 0.9375, 0.6842, 0.9375, 0.7105, 0.9062, 0.7105, 0.9062, 0.6842, 0.9375, 0.7105, 0.9375, 0.7368, 0.9062, 0.7368, 0.9062, 0.7105, 0.9375, 0.7368, 0.9375, 0.7632, 0.9062, 0.7632, 0.9062, 0.7368, 0.9375, 0.7632, 0.9375, 0.7895, 0.9062, 0.7895, 0.9062, 0.7632, 0.9375, 0.7895, 0.9375, 0.8158, 0.9062, 0.8158, 0.9062, 0.7895, 0.9375, 0.8158, 0.9375, 0.8421, 0.9062, 0.8421, 0.9062, 0.8158, 0.9375, 0.8421, 0.9375, 0.8684, 0.9062, 0.8684, 0.9062, 0.8421, 0.9375, 0.8684, 0.9375, 0.8947, 0.9062, 0.8947, 0.9062, 0.8684, 0.9375, 0.8947, 0.9375, 0.9211, 0.9062, 0.9211, 0.9062, 0.8947, 0.9375, 0.9211, 0.9375, 0.9474, 0.9062, 0.9474, 0.9062, 0.9211, 0.9375, 0.9474, 0.9375, 0.9737, 0.9062, 0.9737, 0.9062, 0.9474, 0.9688, 0.5, 0.9688, 0.5263, 0.9375, 0.5263, 0.9375, 0.5, 0.9688, 0.5263, 0.9688, 0.5526, 0.9375, 0.5526, 0.9375, 0.5263, 0.9688, 0.5526, 0.9688, 0.5789, 0.9375, 0.5789, 0.9375, 0.5526, 0.9688, 0.5789, 0.9688, 0.6053, 0.9375, 0.6053, 0.9375, 0.5789, 0.9688, 0.6053, 0.9688, 0.6316, 0.9375, 0.6316, 0.9375, 0.6053, 0.9688, 0.6316, 0.9688, 0.6579, 0.9375, 0.6579, 0.9375, 0.6316, 0.9688, 0.6579, 0.9688, 0.6842, 0.9375, 0.6842, 0.9375, 0.6579, 0.9688, 0.6842, 0.9688, 0.7105, 0.9375, 0.7105, 0.9375, 0.6842, 0.9688, 0.7105, 0.9688, 0.7368, 0.9375, 0.7368, 0.9375, 0.7105, 0.9688, 0.7368, 0.9688, 0.7632, 0.9375, 0.7632, 0.9375, 0.7368, 0.9688, 0.7632, 0.9688, 0.7895, 0.9375, 0.7895, 0.9375, 0.7632, 0.9688, 0.7895, 0.9688, 0.8158, 0.9375, 0.8158, 0.9375, 0.7895, 0.9688, 0.8158, 0.9688, 0.8421, 0.9375, 0.8421, 0.9375, 0.8158, 0.9688, 0.8421, 0.9688, 0.8684, 0.9375, 0.8684, 0.9375, 0.8421, 0.9688, 0.8684, 0.9688, 0.8947, 0.9375, 0.8947, 0.9375, 0.8684, 0.9688, 0.8947, 0.9688, 0.9211, 0.9375, 0.9211, 0.9375, 0.8947, 0.9688, 0.9211, 0.9687, 0.9474, 0.9375, 0.9474, 0.9375, 0.9211, 0.9687, 0.9474, 0.9688, 0.9737, 0.9375, 0.9737, 0.9375, 0.9474, 1.0, 0.5, 1.0, 0.5263, 0.9688, 0.5263, 0.9688, 0.5, 1.0, 0.5263, 1.0, 0.5526, 0.9688, 0.5526, 0.9688, 0.5263, 1.0, 0.5526, 1.0, 0.5789, 0.9688, 0.5789, 0.9688, 0.5526, 1.0, 0.5789, 1.0, 0.6053, 0.9688, 0.6053, 0.9688, 0.5789, 1.0, 0.6053, 1.0, 0.6316, 0.9688, 0.6316, 0.9688, 0.6053, 1.0, 0.6316, 1.0, 0.6579, 0.9688, 0.6579, 0.9688, 0.6316, 1.0, 0.6579, 1.0, 0.6842, 0.9688, 0.6842, 0.9688, 0.6579, 1.0, 0.6842, 1.0, 0.7105, 0.9688, 0.7105, 0.9688, 0.6842, 1.0, 0.7105, 1.0, 0.7368, 0.9688, 0.7368, 0.9688, 0.7105, 1.0, 0.7368, 1.0, 0.7632, 0.9688, 0.7632, 0.9688, 0.7368, 1.0, 0.7632, 1.0, 0.7895, 0.9688, 0.7895, 0.9688, 0.7632, 1.0, 0.7895, 1.0, 0.8158, 0.9688, 0.8158, 0.9688, 0.7895, 1.0, 0.8158, 1.0, 0.8421, 0.9688, 0.8421, 0.9688, 0.8158, 1.0, 0.8421, 1.0, 0.8684, 0.9688, 0.8684, 0.9688, 0.8421, 1.0, 0.8684, 1.0, 0.8947, 0.9688, 0.8947, 0.9688, 0.8684, 1.0, 0.8947, 1.0, 0.9211, 0.9688, 0.9211, 0.9688, 0.8947, 1.0, 0.9211, 1.0, 0.9474, 0.9687, 0.9474, 0.9688, 0.9211, 1.0, 0.9474, 1.0, 0.9737, 0.9688, 0.9737, 0.9687, 0.9474])
me_cylinder.update()

# ---- objects
ob_cylinder = bpy.data.objects.new('Cylinder', me_cylinder)

# ---- transforms, parenting, visibility, modifiers, constraints
ob_cylinder.location = (0.0, 0.0, 0.0)
ob_cylinder.rotation_euler = (1.571, -0.0, 0.0)
ob_cylinder.scale = (1.0, 1.0, 5.321)

# ---- collection membership
col_collection.objects.link(ob_cylinder)

# ---- scene / render settings (as saved in the file)
scene.frame_start = 1; scene.frame_end = 250; scene.frame_set(1)
scene.render.engine = 'BLENDER_EEVEE_NEXT'
scene.cycles.sampling_pattern = 'TABULATED_SOBOL'
scene.view_settings.view_transform = 'Filmic'
bpy.context.view_layer.update()

# ---- added for rendering (the .blend has no active camera and no usable light): camera, sun
cam_auto = bpy.data.cameras.new('AutoCamera')
cam_auto.lens = 50.0
cam_auto.sensor_width = 36.0
cam_auto.clip_end = 1000.0
ob_auto_camera = bpy.data.objects.new('AutoCamera', cam_auto)
scene.collection.objects.link(ob_auto_camera)
ob_auto_camera.location = (22.6913, -30.162, 20.1026)
ob_auto_camera.rotation_euler = (1.09748, -7.21219e-08, 0.694738)
scene.camera = ob_auto_camera
light_auto_sun = bpy.data.lights.new('AutoSun', 'SUN')
light_auto_sun.energy = 3.0
light_auto_sun.angle = 0.0523599
ob_auto_sun = bpy.data.objects.new('AutoSun', light_auto_sun)
scene.collection.objects.link(ob_auto_sun)
ob_auto_sun.rotation_euler = (0.872665, 0.174533, 0.523599)
bpy.context.view_layer.update()
